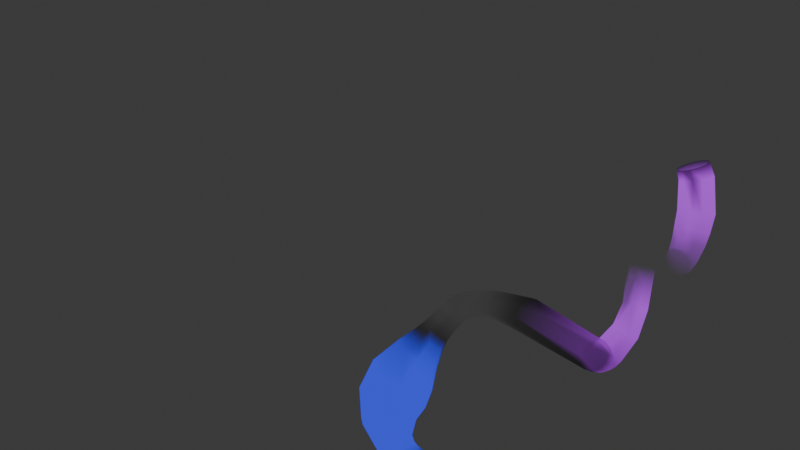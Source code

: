 # Source: VertexColorAlpha.blend  (saved by Blender 4.3.34; exported with 4.5.12 LTS)
import bpy
from mathutils import Matrix  # noqa: F401  (used for matrix-valued properties, if any)

bpy.ops.wm.read_factory_settings(use_empty=True)
scene = bpy.context.scene
scene.name = 'Scene'

# ---- collections
col_collection = bpy.data.collections.new('Collection'); scene.collection.children.link(col_collection)

# ---- materials (node trees are filled in below, after node groups)
mat_black = bpy.data.materials.new('Black')
mat_mt_vertexcoloralpha = bpy.data.materials.new('MT_VertexColorAlpha')
mat_mt_vertexcoloralpha.surface_render_method = 'BLENDED'
mat_mt_vertexcoloralpha.blend_method = 'BLEND'

# ---- node groups
ng_vertexcoloralpha_bsdf = bpy.data.node_groups.new('VertexColorAlpha BSDF', 'ShaderNodeTree')
_s = ng_vertexcoloralpha_bsdf.interface.new_socket(name='Shader', in_out='OUTPUT', socket_type='NodeSocketShader')
_N = ng_vertexcoloralpha_bsdf.nodes; _L = ng_vertexcoloralpha_bsdf.links
n0 = _N.new('NodeGroupOutput'); n0.name = 'Group Output'; n0.location = (424, 0)
n1 = _N.new('NodeGroupInput'); n1.name = 'Group Input'; n1.location = (-434, 0)
n2 = _N.new('ShaderNodeBsdfPrincipled'); n2.name = 'Principled BSDF.001'; n2.location = (-26, -72)
n2.inputs[4].default_value = 0.0
n2.inputs[28].default_value = 1.0
n3 = _N.new('ShaderNodeVertexColor'); n3.name = 'Color Attribute.001'; n3.location = (-234, 27)
n4 = _N.new('ShaderNodeMixShader'); n4.name = 'Mix Shader.001'; n4.location = (234, 72)
_L.new(n3.outputs[0], n2.inputs[27])
_L.new(n3.outputs[0], n2.inputs[0])
_L.new(n3.outputs[0], n4.inputs[2])
_L.new(n3.outputs[1], n4.inputs[0])
_L.new(n2.outputs[0], n4.inputs[1])
_L.new(n4.outputs[0], n0.inputs[0])
n0.is_active_output = True

# ---- material node trees
mat_mt_vertexcoloralpha.use_nodes = True; mat_mt_vertexcoloralpha.node_tree.nodes.clear()
_N = mat_mt_vertexcoloralpha.node_tree.nodes; _L = mat_mt_vertexcoloralpha.node_tree.links
n0 = _N.new('ShaderNodeBsdfPrincipled'); n0.name = 'Principled BSDF'; n0.location = (10, 300)
n0.inputs[4].default_value = 0.0
n0.inputs[28].default_value = 1.0
n1 = _N.new('ShaderNodeOutputMaterial'); n1.name = 'Material Output'; n1.location = (487, 338)
n2 = _N.new('ShaderNodeVertexColor'); n2.name = 'Color Attribute'; n2.location = (-199, 399)
n3 = _N.new('ShaderNodeMixShader'); n3.name = 'Mix Shader'; n3.location = (270, 444)
n4 = _N.new('ShaderNodeGroup'); n4.name = 'Group'; n4.location = (585, 128)
n4.node_tree = ng_vertexcoloralpha_bsdf
_L.new(n2.outputs[0], n0.inputs[0])
_L.new(n2.outputs[0], n0.inputs[27])
_L.new(n0.outputs[0], n3.inputs[1])
_L.new(n3.outputs[0], n1.inputs[0])
_L.new(n2.outputs[1], n3.inputs[0])
_L.new(n2.outputs[0], n3.inputs[2])
n1.is_active_output = True

# ---- world
world_world = bpy.data.worlds.new('World'); scene.world = world_world
world_world.use_nodes = True; world_world.node_tree.nodes.clear()
_N = world_world.node_tree.nodes; _L = world_world.node_tree.links
n0 = _N.new('ShaderNodeOutputWorld'); n0.name = 'World Output'; n0.location = (300, 300)
n1 = _N.new('ShaderNodeBackground'); n1.name = 'Background'; n1.location = (10, 300)
n1.inputs[0].default_value = (0.05088, 0.05088, 0.05088, 1.0)
_L.new(n1.outputs[0], n0.inputs[0])
n0.is_active_output = True
world_world.color = (0.05088, 0.05088, 0.05088)
world_world.sun_shadow_jitter_overblur = 0.0

# ---- cameras
cam_camera = bpy.data.cameras.new('Camera')
cam_camera.clip_end = 100.0
cam_camera.ortho_scale = 7.314

# ---- lights
light_light = bpy.data.lights.new('Light', 'POINT')
light_light.energy = 1000.0
light_light.shadow_soft_size = 0.1

# ---- meshes
me_gpencil_mesh_data = bpy.data.meshes.new('GPencil_mesh_data')
me_gpencil_mesh_data.from_pydata([(0.08211, 0.2514, -0.2853), (0.1146, 0.293, -0.2568), (0.1275, 0.3506, -0.2464), (0.1175, 0.4088, -0.2568), (0.08712, 0.452, -0.2853), (0.04459, 0.4686, -0.3242), (0.001289, 0.4541, -0.363), (-0.03118, 0.4125, -0.3915), (-0.04413, 0.3549, -0.4019), (-0.03408, 0.2968, -0.3915), (-0.003719, 0.2536, -0.363), (0.03881, 0.237, -0.3242), (0.05072, 0.2507, -0.2491), (0.08595, 0.2928, -0.2227), (0.1016, 0.3512, -0.2149), (0.09345, 0.4103, -0.2278), (0.06371, 0.4541, -0.258), (0.02034, 0.4709, -0.2974), (-0.02504, 0.4563, -0.3354), (-0.06027, 0.4142, -0.3619), (-0.07591, 0.3558, -0.3697), (-0.06777, 0.2968, -0.3567), (-0.03803, 0.253, -0.3265), (0.005337, 0.2361, -0.2872), (0.000453, 0.2568, -0.1847), (0.04231, 0.2998, -0.163), (0.06419, 0.3598, -0.1614), (0.06023, 0.4206, -0.1805), (0.03149, 0.4659, -0.215), (-0.01434, 0.4837, -0.2558), (-0.06496, 0.4691, -0.2918), (-0.1068, 0.426, -0.3135), (-0.1287, 0.3661, -0.3151), (-0.1247, 0.3053, -0.296), (-0.09599, 0.2599, -0.2615), (-0.05017, 0.2422, -0.2207), (-0.04944, 0.2735, -0.1098), (0.002008, 0.3166, -0.09523), (0.03234, 0.3778, -0.1029), (0.03343, 0.4406, -0.1308), (0.004986, 0.4882, -0.1714), (-0.04537, 0.5078, -0.2138), (-0.1042, 0.4942, -0.2467), (-0.1556, 0.4511, -0.2612), (-0.1859, 0.3899, -0.2535), (-0.187, 0.3271, -0.2256), (-0.1586, 0.2795, -0.185), (-0.1082, 0.2599, -0.1426), (-0.118, 0.321, 0.03385), (-0.04595, 0.3643, 0.03501), (2.055e-05, 0.43, 0.009453), (0.007542, 0.5003, -0.03597), (-0.0254, 0.5566, -0.08909), (-0.08998, 0.5837, -0.1357), (-0.1689, 0.5744, -0.1632), (-0.241, 0.5311, -0.1644), (-0.287, 0.4654, -0.1388), (-0.2945, 0.395, -0.09341), (-0.2615, 0.3388, -0.04029), (-0.197, 0.3117, 0.006292), (-0.1533, 0.4096, 0.2419), (-0.04515, 0.4458, 0.2135), (0.02562, 0.516, 0.1513), (0.04005, 0.6015, 0.07192), (-0.005745, 0.6794, -0.003286), (-0.09948, 0.7287, -0.05421), (-0.216, 0.7363, -0.0672), (-0.3242, 0.7002, -0.03878), (-0.395, 0.6299, 0.02345), (-0.4094, 0.5444, 0.1028), (-0.3636, 0.4666, 0.178), (-0.2699, 0.4173, 0.2289), (-0.1185, 0.5233, 0.4213), (0.01026, 0.5368, 0.3561), (0.0937, 0.5974, 0.2543), (0.1094, 0.6889, 0.143), (0.05325, 0.7869, 0.05209), (-0.05981, 0.865, 0.005946), (-0.1994, 0.9023, 0.01691), (-0.3282, 0.8889, 0.08205), (-0.4117, 0.8282, 0.1839), (-0.4274, 0.7367, 0.2952), (-0.3712, 0.6388, 0.3861), (-0.2582, 0.5607, 0.4322), (-0.03801, 0.7006, 0.5488), (0.07582, 0.6918, 0.4691), (0.1473, 0.731, 0.3562), (0.1572, 0.8076, 0.2404), (0.103, 0.9011, 0.1526), (-0.0008648, 0.9865, 0.1165), (-0.1266, 1.041, 0.1417), (-0.2404, 1.05, 0.2214), (-0.3118, 1.011, 0.3343), (-0.3218, 0.9339, 0.4501), (-0.2676, 0.8404, 0.5379), (-0.1637, 0.755, 0.574), (0.06587, 0.927, 0.5995), (0.1399, 0.9106, 0.5367), (0.184, 0.9281, 0.4503), (0.1863, 0.9748, 0.3637), (0.1462, 1.038, 0.2998), (0.07443, 1.101, 0.276), (-0.009746, 1.147, 0.2985), (-0.08379, 1.164, 0.3614), (-0.1279, 1.146, 0.4477), (-0.1302, 1.1, 0.5344), (-0.09005, 1.036, 0.5982), (-0.0183, 0.973, 0.622), (0.1426, 1.076, 0.6182), (0.194, 1.06, 0.5702), (0.2231, 1.069, 0.5048), (0.222, 1.099, 0.4394), (0.1911, 1.143, 0.3917), (0.1387, 1.19, 0.3743), (0.07875, 1.226, 0.3919), (0.02737, 1.242, 0.4399), (-0.001694, 1.233, 0.5053), (-0.0006406, 1.203, 0.5707), (0.03024, 1.159, 0.6184), (0.08268, 1.112, 0.6358), (0.1868, 1.15, 0.6316), (0.2301, 1.134, 0.5882), (0.2534, 1.138, 0.5293), (0.2503, 1.162, 0.4705), (0.2217, 1.199, 0.4276), (0.1752, 1.239, 0.4122), (0.1234, 1.272, 0.4283), (0.08001, 1.289, 0.4716), (0.05678, 1.284, 0.5305), (0.05989, 1.261, 0.5893), (0.0885, 1.224, 0.6322), (0.135, 1.183, 0.6476), (0.2397, 1.228, 0.6468), (0.2778, 1.21, 0.6061), (0.2969, 1.211, 0.5508), (0.2918, 1.23, 0.4956), (0.2639, 1.262, 0.4555), (0.2208, 1.299, 0.4411), (0.1739, 1.331, 0.4563), (0.1358, 1.348, 0.497), (0.1167, 1.348, 0.5523), (0.1218, 1.329, 0.6075), (0.1497, 1.296, 0.6476), (0.1928, 1.26, 0.662), (0.3059, 1.317, 0.664), (0.3396, 1.296, 0.6237), (0.3544, 1.292, 0.5692), (0.3462, 1.306, 0.5149), (0.3172, 1.335, 0.4755), (0.2753, 1.37, 0.4615), (0.2316, 1.403, 0.4767), (0.1978, 1.424, 0.517), (0.1831, 1.429, 0.5716), (0.1913, 1.414, 0.6258), (0.2203, 1.386, 0.6652), (0.2622, 1.35, 0.6792), (0.3531, 1.374, 0.6663), (0.3819, 1.348, 0.6259), (0.3912, 1.337, 0.5713), (0.3786, 1.346, 0.517), (0.3475, 1.372, 0.4777), (0.3061, 1.407, 0.4638), (0.2656, 1.444, 0.479), (0.2368, 1.47, 0.5194), (0.2274, 1.481, 0.5741), (0.24, 1.472, 0.6283), (0.2712, 1.446, 0.6677), (0.3126, 1.411, 0.6816), (0.3828, 1.406, 0.6611), (0.402, 1.369, 0.6228), (0.4014, 1.349, 0.5704), (0.381, 1.35, 0.5178), (0.3464, 1.372, 0.4793), (0.3068, 1.409, 0.465), (0.2728, 1.452, 0.4789), (0.2535, 1.489, 0.5172), (0.2542, 1.509, 0.5696), (0.2745, 1.508, 0.6222), (0.3092, 1.486, 0.6607), (0.3488, 1.449, 0.675), (0.442, 1.451, 0.6271), (0.4501, 1.406, 0.5947), (0.4381, 1.376, 0.5482), (0.4093, 1.371, 0.5001), (0.3714, 1.39, 0.4632), (0.3345, 1.43, 0.4475), (0.3086, 1.479, 0.4571), (0.3005, 1.524, 0.4896), (0.3124, 1.554, 0.5361), (0.3413, 1.56, 0.5842), (0.3792, 1.54, 0.6211), (0.4161, 1.5, 0.6368), (0.5392, 1.505, 0.5545), (0.5401, 1.455, 0.5268), (0.5219, 1.422, 0.4841), (0.4894, 1.414, 0.4378), (0.4512, 1.434, 0.4002), (0.4177, 1.477, 0.3815), (0.3977, 1.53, 0.3866), (0.3968, 1.58, 0.4142), (0.415, 1.613, 0.4569), (0.4475, 1.621, 0.5033), (0.4857, 1.601, 0.5409), (0.5192, 1.559, 0.5596), (0.6397, 1.538, 0.4828), (0.6349, 1.483, 0.4584), (0.6115, 1.446, 0.4168), (0.5756, 1.437, 0.3693), (0.537, 1.459, 0.3286), (0.5059, 1.505, 0.3056), (0.4907, 1.563, 0.3064), (0.4955, 1.618, 0.3308), (0.519, 1.655, 0.3723), (0.5549, 1.663, 0.4198), (0.5935, 1.642, 0.4605), (0.6246, 1.596, 0.4836), (0.7046, 1.549, 0.4378), (0.6947, 1.49, 0.4159), (0.6657, 1.451, 0.3755), (0.6254, 1.441, 0.3274), (0.5846, 1.464, 0.2844), (0.5541, 1.513, 0.258), (0.5422, 1.575, 0.2554), (0.5521, 1.634, 0.2772), (0.581, 1.674, 0.3176), (0.6213, 1.684, 0.3658), (0.6622, 1.661, 0.4088), (0.6927, 1.612, 0.4352), (0.9307, 1.567, 0.2721), (0.912, 1.493, 0.2511), (0.867, 1.442, 0.2091), (0.8077, 1.429, 0.1574), (0.7501, 1.456, 0.1099), (0.7095, 1.518, 0.07924), (0.6969, 1.596, 0.07369), (0.7155, 1.671, 0.09471), (0.7605, 1.722, 0.1367), (0.8198, 1.735, 0.1884), (0.8774, 1.707, 0.2359), (0.918, 1.646, 0.2666), (1.476, 1.595, -0.5492), (1.458, 1.521, -0.5715), (1.411, 1.47, -0.6087), (1.345, 1.456, -0.6508), (1.28, 1.482, -0.6866), (1.232, 1.542, -0.7064), (1.215, 1.619, -0.705), (1.232, 1.693, -0.6827), (1.28, 1.743, -0.6456), (1.345, 1.757, -0.6034), (1.41, 1.731, -0.5677), (1.458, 1.672, -0.5478), (1.521, 1.621, -0.6444), (1.513, 1.554, -0.6793), (1.475, 1.509, -0.726), (1.416, 1.498, -0.7719), (1.353, 1.522, -0.8049), (1.302, 1.577, -0.8159), (1.277, 1.647, -0.8021), (1.285, 1.713, -0.7672), (1.323, 1.758, -0.7205), (1.382, 1.77, -0.6745), (1.445, 1.745, -0.6416), (1.496, 1.691, -0.6306), (1.514, 1.617, -0.643), (1.523, 1.564, -0.6941), (1.503, 1.533, -0.7586), (1.46, 1.533, -0.8193), (1.406, 1.563, -0.8597), (1.354, 1.616, -0.8692), (1.32, 1.677, -0.8451), (1.311, 1.73, -0.794), (1.331, 1.761, -0.7294), (1.374, 1.761, -0.6688), (1.428, 1.731, -0.6284), (1.48, 1.679, -0.6189), (1.504, 1.608, -0.6399), (1.535, 1.577, -0.6988), (1.541, 1.57, -0.772), (1.52, 1.59, -0.8401), (1.479, 1.631, -0.8846), (1.427, 1.683, -0.8938), (1.379, 1.731, -0.8651), (1.347, 1.763, -0.8062), (1.341, 1.77, -0.7329), (1.362, 1.75, -0.6649), (1.404, 1.708, -0.6203), (1.456, 1.657, -0.6112), (1.52, 1.627, -0.6332), (1.566, 1.613, -0.6877), (1.588, 1.624, -0.7561), (1.58, 1.657, -0.8201), (1.545, 1.705, -0.8626), (1.491, 1.753, -0.8722), (1.434, 1.789, -0.8463), (1.388, 1.804, -0.7918), (1.366, 1.793, -0.7234), (1.373, 1.759, -0.6594), (1.409, 1.712, -0.6169), (1.462, 1.664, -0.6073), (1.636, 1.799, -0.5569), (1.686, 1.798, -0.6001), (1.712, 1.817, -0.6575), (1.708, 1.852, -0.7137), (1.674, 1.892, -0.7537), (1.619, 1.927, -0.7667), (1.559, 1.948, -0.7493), (1.509, 1.949, -0.7061), (1.483, 1.929, -0.6487), (1.488, 1.895, -0.5925), (1.521, 1.855, -0.5525), (1.576, 1.82, -0.5394), (1.696, 2.007, -0.4428), (1.745, 2.018, -0.4748), (1.772, 2.044, -0.5224), (1.768, 2.077, -0.5727), (1.736, 2.108, -0.6123), (1.683, 2.13, -0.6305), (1.623, 2.135, -0.6226), (1.574, 2.124, -0.5906), (1.547, 2.098, -0.5431), (1.55, 2.066, -0.4928), (1.583, 2.034, -0.4532), (1.636, 2.013, -0.4349), (1.708, 2.203, -0.3052), (1.761, 2.222, -0.3338), (1.789, 2.254, -0.3796), (1.786, 2.29, -0.4304), (1.751, 2.322, -0.4725), (1.696, 2.339, -0.4947), (1.633, 2.339, -0.4911), (1.58, 2.32, -0.4625), (1.552, 2.288, -0.4167), (1.555, 2.251, -0.3659), (1.59, 2.22, -0.3238), (1.645, 2.202, -0.3016), (1.712, 2.297, -0.2239), (1.768, 2.312, -0.2577), (1.798, 2.341, -0.3101), (1.794, 2.376, -0.3672), (1.757, 2.408, -0.4136), (1.697, 2.427, -0.437), (1.631, 2.43, -0.431), (1.575, 2.414, -0.3972), (1.545, 2.385, -0.3448), (1.549, 2.35, -0.2877), (1.585, 2.319, -0.2413), (1.645, 2.299, -0.2179), (1.728, 2.365, -0.1974), (1.776, 2.345, -0.2422), (1.797, 2.337, -0.3068), (1.785, 2.341, -0.3739), (1.744, 2.359, -0.4256), (1.684, 2.383, -0.448), (1.622, 2.409, -0.4351), (1.574, 2.429, -0.3904), (1.554, 2.438, -0.3257), (1.565, 2.433, -0.2586), (1.607, 2.416, -0.2069), (1.666, 2.391, -0.1845), (1.775, 2.434, -0.226), (1.801, 2.378, -0.2583), (1.799, 2.332, -0.3098), (1.768, 2.306, -0.3667), (1.717, 2.309, -0.4138), (1.659, 2.34, -0.4385), (1.611, 2.389, -0.4341), (1.584, 2.445, -0.4018), (1.587, 2.491, -0.3503), (1.618, 2.517, -0.2934), (1.669, 2.514, -0.2463), (1.726, 2.483, -0.2216), (1.82, 2.47, -0.2807), (1.837, 2.405, -0.3012), (1.823, 2.349, -0.3402), (1.784, 2.317, -0.3874), (1.729, 2.316, -0.43), (1.673, 2.348, -0.4567), (1.631, 2.404, -0.4602), (1.614, 2.468, -0.4397), (1.628, 2.524, -0.4007), (1.667, 2.557, -0.3535), (1.723, 2.558, -0.3109), (1.779, 2.526, -0.2843), (1.95, 2.543, -0.4611), (1.966, 2.479, -0.4802), (1.951, 2.422, -0.5178), (1.911, 2.389, -0.5637), (1.856, 2.388, -0.6056), (1.801, 2.42, -0.6324), (1.76, 2.476, -0.6367), (1.744, 2.541, -0.6176), (1.759, 2.597, -0.58), (1.799, 2.63, -0.5341), (1.854, 2.631, -0.4922), (1.909, 2.599, -0.4654), (2.003, 2.58, -0.5294), (2.022, 2.518, -0.5527), (2.011, 2.464, -0.5946), (1.974, 2.433, -0.644), (1.921, 2.434, -0.6876), (1.865, 2.465, -0.7137), (1.822, 2.519, -0.7154), (1.803, 2.581, -0.6921), (1.814, 2.635, -0.6501), (1.851, 2.666, -0.6007), (1.905, 2.666, -0.5571), (1.96, 2.634, -0.531), (2.032, 2.603, -0.5624), (2.055, 2.545, -0.5911), (2.049, 2.495, -0.639), (2.016, 2.468, -0.6932), (1.965, 2.47, -0.7392), (1.908, 2.501, -0.7647), (1.862, 2.552, -0.7628), (1.839, 2.611, -0.7341), (1.845, 2.66, -0.6862), (1.878, 2.688, -0.632), (1.929, 2.686, -0.586), (1.986, 2.655, -0.5605), (2.057, 2.628, -0.5853), (2.088, 2.578, -0.622), (2.091, 2.537, -0.6786), (2.065, 2.516, -0.7402), (2.016, 2.522, -0.79), (1.958, 2.552, -0.8149), (1.906, 2.599, -0.808), (1.874, 2.65, -0.7714), (1.872, 2.691, -0.7147), (1.898, 2.711, -0.6532), (1.947, 2.705, -0.6033), (2.005, 2.675, -0.5785), (2.068, 2.643, -0.5908), (2.111, 2.607, -0.6351), (2.125, 2.582, -0.7002), (2.108, 2.575, -0.7688), (2.063, 2.588, -0.8225), (2.003, 2.617, -0.8469), (1.943, 2.654, -0.8354), (1.9, 2.69, -0.7912), (1.886, 2.714, -0.726), (1.903, 2.721, -0.6574), (1.948, 2.709, -0.6037), (2.009, 2.68, -0.5793), (2.082, 2.668, -0.5884), (2.137, 2.653, -0.6353), (2.163, 2.651, -0.7039), (2.154, 2.663, -0.7758), (2.112, 2.685, -0.8317), (2.048, 2.712, -0.8567), (1.98, 2.737, -0.8441), (1.926, 2.752, -0.7972), (1.899, 2.753, -0.7286), (1.908, 2.741, -0.6567), (1.95, 2.719, -0.6008), (2.014, 2.692, -0.5758), (2.115, 2.764, -0.5458), (2.18, 2.766, -0.5926), (2.215, 2.784, -0.6629), (2.21, 2.814, -0.7378), (2.167, 2.847, -0.7972), (2.096, 2.874, -0.8252), (2.018, 2.888, -0.8143), (1.952, 2.886, -0.7675), (1.917, 2.868, -0.6972), (1.922, 2.838, -0.6223), (1.966, 2.805, -0.5629), (2.036, 2.778, -0.5349), (2.136, 2.854, -0.4917), (2.208, 2.865, -0.538), (2.247, 2.894, -0.609), (2.243, 2.934, -0.6858), (2.197, 2.972, -0.7477), (2.122, 3.001, -0.7782), (2.036, 3.01, -0.7691), (1.964, 2.999, -0.7228), (1.925, 2.97, -0.6517), (1.929, 2.931, -0.5749), (1.975, 2.892, -0.513), (2.05, 2.864, -0.4825), (2.159, 2.988, -0.4098), (2.236, 3.012, -0.4522), (2.278, 3.052, -0.5217), (2.275, 3.099, -0.5998), (2.226, 3.139, -0.6655), (2.146, 3.162, -0.7012), (2.055, 3.161, -0.6974), (1.978, 3.138, -0.655), (1.936, 3.097, -0.5855), (1.939, 3.051, -0.5074), (1.988, 3.011, -0.4417), (2.068, 2.988, -0.406), (2.127, 3.248, -0.2539), (2.197, 3.288, -0.2812), (2.235, 3.341, -0.3361), (2.231, 3.392, -0.4039), (2.186, 3.428, -0.4666), (2.112, 3.439, -0.5073), (2.029, 3.422, -0.515), (1.959, 3.382, -0.4878), (1.921, 3.329, -0.4329), (1.925, 3.277, -0.365), (1.97, 3.242, -0.3023), (2.044, 3.231, -0.2617), (2.085, 3.335, -0.1882), (2.147, 3.381, -0.2063), (2.179, 3.438, -0.251), (2.174, 3.49, -0.3104), (2.132, 3.523, -0.3686), (2.064, 3.529, -0.4098), (1.99, 3.506, -0.4232), (1.928, 3.46, -0.4051), (1.895, 3.403, -0.3603), (1.901, 3.351, -0.301), (1.943, 3.318, -0.2428), (2.01, 3.312, -0.2016)], [], [(0, 12, 23, 11), (1, 13, 12, 0), (2, 14, 13, 1), (3, 15, 14, 2), (4, 16, 15, 3), (5, 17, 16, 4), (6, 18, 17, 5), (7, 19, 18, 6), (8, 20, 19, 7), (9, 21, 20, 8), (10, 22, 21, 9), (11, 23, 22, 10), (12, 24, 35, 23), (13, 25, 24, 12), (14, 26, 25, 13), (15, 27, 26, 14), (16, 28, 27, 15), (17, 29, 28, 16), (18, 30, 29, 17), (19, 31, 30, 18), (20, 32, 31, 19), (21, 33, 32, 20), (22, 34, 33, 21), (23, 35, 34, 22), (24, 36, 47, 35), (25, 37, 36, 24), (26, 38, 37, 25), (27, 39, 38, 26), (28, 40, 39, 27), (29, 41, 40, 28), (30, 42, 41, 29), (31, 43, 42, 30), (32, 44, 43, 31), (33, 45, 44, 32), (34, 46, 45, 33), (35, 47, 46, 34), (36, 48, 59, 47), (37, 49, 48, 36), (38, 50, 49, 37), (39, 51, 50, 38), (40, 52, 51, 39), (41, 53, 52, 40), (42, 54, 53, 41), (43, 55, 54, 42), (44, 56, 55, 43), (45, 57, 56, 44), (46, 58, 57, 45), (47, 59, 58, 46), (48, 60, 71, 59), (49, 61, 60, 48), (50, 62, 61, 49), (51, 63, 62, 50), (52, 64, 63, 51), (53, 65, 64, 52), (54, 66, 65, 53), (55, 67, 66, 54), (56, 68, 67, 55), (57, 69, 68, 56), (58, 70, 69, 57), (59, 71, 70, 58), (60, 72, 83, 71), (61, 73, 72, 60), (62, 74, 73, 61), (63, 75, 74, 62), (64, 76, 75, 63), (65, 77, 76, 64), (66, 78, 77, 65), (67, 79, 78, 66), (68, 80, 79, 67), (69, 81, 80, 68), (70, 82, 81, 69), (71, 83, 82, 70), (72, 84, 95, 83), (73, 85, 84, 72), (74, 86, 85, 73), (75, 87, 86, 74), (76, 88, 87, 75), (77, 89, 88, 76), (78, 90, 89, 77), (79, 91, 90, 78), (80, 92, 91, 79), (81, 93, 92, 80), (82, 94, 93, 81), (83, 95, 94, 82), (84, 96, 107, 95), (85, 97, 96, 84), (86, 98, 97, 85), (87, 99, 98, 86), (88, 100, 99, 87), (89, 101, 100, 88), (90, 102, 101, 89), (91, 103, 102, 90), (92, 104, 103, 91), (93, 105, 104, 92), (94, 106, 105, 93), (95, 107, 106, 94), (96, 108, 119, 107), (97, 109, 108, 96), (98, 110, 109, 97), (99, 111, 110, 98), (100, 112, 111, 99), (101, 113, 112, 100), (102, 114, 113, 101), (103, 115, 114, 102), (104, 116, 115, 103), (105, 117, 116, 104), (106, 118, 117, 105), (107, 119, 118, 106), (108, 120, 131, 119), (109, 121, 120, 108), (110, 122, 121, 109), (111, 123, 122, 110), (112, 124, 123, 111), (113, 125, 124, 112), (114, 126, 125, 113), (115, 127, 126, 114), (116, 128, 127, 115), (117, 129, 128, 116), (118, 130, 129, 117), (119, 131, 130, 118), (120, 132, 143, 131), (121, 133, 132, 120), (122, 134, 133, 121), (123, 135, 134, 122), (124, 136, 135, 123), (125, 137, 136, 124), (126, 138, 137, 125), (127, 139, 138, 126), (128, 140, 139, 127), (129, 141, 140, 128), (130, 142, 141, 129), (131, 143, 142, 130), (132, 144, 155, 143), (133, 145, 144, 132), (134, 146, 145, 133), (135, 147, 146, 134), (136, 148, 147, 135), (137, 149, 148, 136), (138, 150, 149, 137), (139, 151, 150, 138), (140, 152, 151, 139), (141, 153, 152, 140), (142, 154, 153, 141), (143, 155, 154, 142), (144, 156, 167, 155), (145, 157, 156, 144), (146, 158, 157, 145), (147, 159, 158, 146), (148, 160, 159, 147), (149, 161, 160, 148), (150, 162, 161, 149), (151, 163, 162, 150), (152, 164, 163, 151), (153, 165, 164, 152), (154, 166, 165, 153), (155, 167, 166, 154), (156, 168, 179, 167), (157, 169, 168, 156), (158, 170, 169, 157), (159, 171, 170, 158), (160, 172, 171, 159), (161, 173, 172, 160), (162, 174, 173, 161), (163, 175, 174, 162), (164, 176, 175, 163), (165, 177, 176, 164), (166, 178, 177, 165), (167, 179, 178, 166), (168, 180, 191, 179), (169, 181, 180, 168), (170, 182, 181, 169), (171, 183, 182, 170), (172, 184, 183, 171), (173, 185, 184, 172), (174, 186, 185, 173), (175, 187, 186, 174), (176, 188, 187, 175), (177, 189, 188, 176), (178, 190, 189, 177), (179, 191, 190, 178), (180, 192, 203, 191), (181, 193, 192, 180), (182, 194, 193, 181), (183, 195, 194, 182), (184, 196, 195, 183), (185, 197, 196, 184), (186, 198, 197, 185), (187, 199, 198, 186), (188, 200, 199, 187), (189, 201, 200, 188), (190, 202, 201, 189), (191, 203, 202, 190), (192, 204, 215, 203), (193, 205, 204, 192), (194, 206, 205, 193), (195, 207, 206, 194), (196, 208, 207, 195), (197, 209, 208, 196), (198, 210, 209, 197), (199, 211, 210, 198), (200, 212, 211, 199), (201, 213, 212, 200), (202, 214, 213, 201), (203, 215, 214, 202), (204, 216, 227, 215), (205, 217, 216, 204), (206, 218, 217, 205), (207, 219, 218, 206), (208, 220, 219, 207), (209, 221, 220, 208), (210, 222, 221, 209), (211, 223, 222, 210), (212, 224, 223, 211), (213, 225, 224, 212), (214, 226, 225, 213), (215, 227, 226, 214), (216, 228, 239, 227), (217, 229, 228, 216), (218, 230, 229, 217), (219, 231, 230, 218), (220, 232, 231, 219), (221, 233, 232, 220), (222, 234, 233, 221), (223, 235, 234, 222), (224, 236, 235, 223), (225, 237, 236, 224), (226, 238, 237, 225), (227, 239, 238, 226), (228, 240, 251, 239), (229, 241, 240, 228), (230, 242, 241, 229), (231, 243, 242, 230), (232, 244, 243, 231), (233, 245, 244, 232), (234, 246, 245, 233), (235, 247, 246, 234), (236, 248, 247, 235), (237, 249, 248, 236), (238, 250, 249, 237), (239, 251, 250, 238), (240, 252, 263, 251), (241, 253, 252, 240), (242, 254, 253, 241), (243, 255, 254, 242), (244, 256, 255, 243), (245, 257, 256, 244), (246, 258, 257, 245), (247, 259, 258, 246), (248, 260, 259, 247), (249, 261, 260, 248), (250, 262, 261, 249), (251, 263, 262, 250), (252, 264, 275, 263), (253, 265, 264, 252), (254, 266, 265, 253), (255, 267, 266, 254), (256, 268, 267, 255), (257, 269, 268, 256), (258, 270, 269, 257), (259, 271, 270, 258), (260, 272, 271, 259), (261, 273, 272, 260), (262, 274, 273, 261), (263, 275, 274, 262), (264, 276, 287, 275), (265, 277, 276, 264), (266, 278, 277, 265), (267, 279, 278, 266), (268, 280, 279, 267), (269, 281, 280, 268), (270, 282, 281, 269), (271, 283, 282, 270), (272, 284, 283, 271), (273, 285, 284, 272), (274, 286, 285, 273), (275, 287, 286, 274), (276, 288, 299, 287), (277, 289, 288, 276), (278, 290, 289, 277), (279, 291, 290, 278), (280, 292, 291, 279), (281, 293, 292, 280), (282, 294, 293, 281), (283, 295, 294, 282), (284, 296, 295, 283), (285, 297, 296, 284), (286, 298, 297, 285), (287, 299, 298, 286), (288, 300, 311, 299), (289, 301, 300, 288), (290, 302, 301, 289), (291, 303, 302, 290), (292, 304, 303, 291), (293, 305, 304, 292), (294, 306, 305, 293), (295, 307, 306, 294), (296, 308, 307, 295), (297, 309, 308, 296), (298, 310, 309, 297), (299, 311, 310, 298), (300, 312, 323, 311), (301, 313, 312, 300), (302, 314, 313, 301), (303, 315, 314, 302), (304, 316, 315, 303), (305, 317, 316, 304), (306, 318, 317, 305), (307, 319, 318, 306), (308, 320, 319, 307), (309, 321, 320, 308), (310, 322, 321, 309), (311, 323, 322, 310), (312, 324, 335, 323), (313, 325, 324, 312), (314, 326, 325, 313), (315, 327, 326, 314), (316, 328, 327, 315), (317, 329, 328, 316), (318, 330, 329, 317), (319, 331, 330, 318), (320, 332, 331, 319), (321, 333, 332, 320), (322, 334, 333, 321), (323, 335, 334, 322), (324, 336, 347, 335), (325, 337, 336, 324), (326, 338, 337, 325), (327, 339, 338, 326), (328, 340, 339, 327), (329, 341, 340, 328), (330, 342, 341, 329), (331, 343, 342, 330), (332, 344, 343, 331), (333, 345, 344, 332), (334, 346, 345, 333), (335, 347, 346, 334), (336, 348, 359, 347), (337, 349, 348, 336), (338, 350, 349, 337), (339, 351, 350, 338), (340, 352, 351, 339), (341, 353, 352, 340), (342, 354, 353, 341), (343, 355, 354, 342), (344, 356, 355, 343), (345, 357, 356, 344), (346, 358, 357, 345), (347, 359, 358, 346), (348, 360, 371, 359), (349, 361, 360, 348), (350, 362, 361, 349), (351, 363, 362, 350), (352, 364, 363, 351), (353, 365, 364, 352), (354, 366, 365, 353), (355, 367, 366, 354), (356, 368, 367, 355), (357, 369, 368, 356), (358, 370, 369, 357), (359, 371, 370, 358), (360, 372, 383, 371), (361, 373, 372, 360), (362, 374, 373, 361), (363, 375, 374, 362), (364, 376, 375, 363), (365, 377, 376, 364), (366, 378, 377, 365), (367, 379, 378, 366), (368, 380, 379, 367), (369, 381, 380, 368), (370, 382, 381, 369), (371, 383, 382, 370), (372, 384, 395, 383), (373, 385, 384, 372), (374, 386, 385, 373), (375, 387, 386, 374), (376, 388, 387, 375), (377, 389, 388, 376), (378, 390, 389, 377), (379, 391, 390, 378), (380, 392, 391, 379), (381, 393, 392, 380), (382, 394, 393, 381), (383, 395, 394, 382), (384, 396, 407, 395), (385, 397, 396, 384), (386, 398, 397, 385), (387, 399, 398, 386), (388, 400, 399, 387), (389, 401, 400, 388), (390, 402, 401, 389), (391, 403, 402, 390), (392, 404, 403, 391), (393, 405, 404, 392), (394, 406, 405, 393), (395, 407, 406, 394), (396, 408, 419, 407), (397, 409, 408, 396), (398, 410, 409, 397), (399, 411, 410, 398), (400, 412, 411, 399), (401, 413, 412, 400), (402, 414, 413, 401), (403, 415, 414, 402), (404, 416, 415, 403), (405, 417, 416, 404), (406, 418, 417, 405), (407, 419, 418, 406), (408, 420, 431, 419), (409, 421, 420, 408), (410, 422, 421, 409), (411, 423, 422, 410), (412, 424, 423, 411), (413, 425, 424, 412), (414, 426, 425, 413), (415, 427, 426, 414), (416, 428, 427, 415), (417, 429, 428, 416), (418, 430, 429, 417), (419, 431, 430, 418), (420, 432, 443, 431), (421, 433, 432, 420), (422, 434, 433, 421), (423, 435, 434, 422), (424, 436, 435, 423), (425, 437, 436, 424), (426, 438, 437, 425), (427, 439, 438, 426), (428, 440, 439, 427), (429, 441, 440, 428), (430, 442, 441, 429), (431, 443, 442, 430), (432, 444, 455, 443), (433, 445, 444, 432), (434, 446, 445, 433), (435, 447, 446, 434), (436, 448, 447, 435), (437, 449, 448, 436), (438, 450, 449, 437), (439, 451, 450, 438), (440, 452, 451, 439), (441, 453, 452, 440), (442, 454, 453, 441), (443, 455, 454, 442), (444, 456, 467, 455), (445, 457, 456, 444), (446, 458, 457, 445), (447, 459, 458, 446), (448, 460, 459, 447), (449, 461, 460, 448), (450, 462, 461, 449), (451, 463, 462, 450), (452, 464, 463, 451), (453, 465, 464, 452), (454, 466, 465, 453), (455, 467, 466, 454), (456, 468, 479, 467), (457, 469, 468, 456), (458, 470, 469, 457), (459, 471, 470, 458), (460, 472, 471, 459), (461, 473, 472, 460), (462, 474, 473, 461), (463, 475, 474, 462), (464, 476, 475, 463), (465, 477, 476, 464), (466, 478, 477, 465), (467, 479, 478, 466), (468, 480, 491, 479), (469, 481, 480, 468), (470, 482, 481, 469), (471, 483, 482, 470), (472, 484, 483, 471), (473, 485, 484, 472), (474, 486, 485, 473), (475, 487, 486, 474), (476, 488, 487, 475), (477, 489, 488, 476), (478, 490, 489, 477), (479, 491, 490, 478), (480, 492, 503, 491), (481, 493, 492, 480), (482, 494, 493, 481), (483, 495, 494, 482), (484, 496, 495, 483), (485, 497, 496, 484), (486, 498, 497, 485), (487, 499, 498, 486), (488, 500, 499, 487), (489, 501, 500, 488), (490, 502, 501, 489), (491, 503, 502, 490), (492, 504, 515, 503), (493, 505, 504, 492), (494, 506, 505, 493), (495, 507, 506, 494), (496, 508, 507, 495), (497, 509, 508, 496), (498, 510, 509, 497), (499, 511, 510, 498), (500, 512, 511, 499), (501, 513, 512, 500), (502, 514, 513, 501), (503, 515, 514, 502)])
me_gpencil_mesh_data.polygons.foreach_set('use_smooth', [True] * 504)
_uv = me_gpencil_mesh_data.uv_layers.new(name='UVMap')
_uv.uv.foreach_set('vector', [0.0, 1.0, 0.02381, 1.0, 0.02381, 0.9167, 0.0, 0.9167, 0.0, 0.08333, 0.02381, 0.08333, 0.02381, 0.0, 0.0, 0.0, 0.0, 0.1667, 0.02381, 0.1667, 0.02381, 0.08333, 0.0, 0.08333, 0.0, 0.25, 0.02381, 0.25, 0.02381, 0.1667, 0.0, 0.1667, 0.0, 0.3333, 0.02381, 0.3333, 0.02381, 0.25, 0.0, 0.25, 0.0, 0.4167, 0.02381, 0.4167, 0.02381, 0.3333, 0.0, 0.3333, 0.0, 0.5, 0.02381, 0.5, 0.02381, 0.4167, 0.0, 0.4167, 0.0, 0.5833, 0.02381, 0.5833, 0.02381, 0.5, 0.0, 0.5, 0.0, 0.6667, 0.02381, 0.6667, 0.02381, 0.5833, 0.0, 0.5833, 0.0, 0.75, 0.02381, 0.75, 0.02381, 0.6667, 0.0, 0.6667, 0.0, 0.8333, 0.02381, 0.8333, 0.02381, 0.75, 0.0, 0.75, 0.0, 0.9167, 0.02381, 0.9167, 0.02381, 0.8333, 0.0, 0.8333, 0.02381, 1.0, 0.04762, 1.0, 0.04762, 0.9167, 0.02381, 0.9167, 0.02381, 0.08333, 0.04762, 0.08333, 0.04762, 0.0, 0.02381, 0.0, 0.02381, 0.1667, 0.04762, 0.1667, 0.04762, 0.08333, 0.02381, 0.08333, 0.02381, 0.25, 0.04762, 0.25, 0.04762, 0.1667, 0.02381, 0.1667, 0.02381, 0.3333, 0.04762, 0.3333, 0.04762, 0.25, 0.02381, 0.25, 0.02381, 0.4167, 0.04762, 0.4167, 0.04762, 0.3333, 0.02381, 0.3333, 0.02381, 0.5, 0.04762, 0.5, 0.04762, 0.4167, 0.02381, 0.4167, 0.02381, 0.5833, 0.04762, 0.5833, 0.04762, 0.5, 0.02381, 0.5, 0.02381, 0.6667, 0.04762, 0.6667, 0.04762, 0.5833, 0.02381, 0.5833, 0.02381, 0.75, 0.04762, 0.75, 0.04762, 0.6667, 0.02381, 0.6667, 0.02381, 0.8333, 0.04762, 0.8333, 0.04762, 0.75, 0.02381, 0.75, 0.02381, 0.9167, 0.04762, 0.9167, 0.04762, 0.8333, 0.02381, 0.8333, 0.04762, 1.0, 0.07143, 1.0, 0.07143, 0.9167, 0.04762, 0.9167, 0.04762, 0.08333, 0.07143, 0.08333, 0.07143, 0.0, 0.04762, 0.0, 0.04762, 0.1667, 0.07143, 0.1667, 0.07143, 0.08333, 0.04762, 0.08333, 0.04762, 0.25, 0.07143, 0.25, 0.07143, 0.1667, 0.04762, 0.1667, 0.04762, 0.3333, 0.07143, 0.3333, 0.07143, 0.25, 0.04762, 0.25, 0.04762, 0.4167, 0.07143, 0.4167, 0.07143, 0.3333, 0.04762, 0.3333, 0.04762, 0.5, 0.07143, 0.5, 0.07143, 0.4167, 0.04762, 0.4167, 0.04762, 0.5833, 0.07143, 0.5833, 0.07143, 0.5, 0.04762, 0.5, 0.04762, 0.6667, 0.07143, 0.6667, 0.07143, 0.5833, 0.04762, 0.5833, 0.04762, 0.75, 0.07143, 0.75, 0.07143, 0.6667, 0.04762, 0.6667, 0.04762, 0.8333, 0.07143, 0.8333, 0.07143, 0.75, 0.04762, 0.75, 0.04762, 0.9167, 0.07143, 0.9167, 0.07143, 0.8333, 0.04762, 0.8333, 0.07143, 1.0, 0.09524, 1.0, 0.09524, 0.9167, 0.07143, 0.9167, 0.07143, 0.08333, 0.09524, 0.08333, 0.09524, 0.0, 0.07143, 0.0, 0.07143, 0.1667, 0.09524, 0.1667, 0.09524, 0.08333, 0.07143, 0.08333, 0.07143, 0.25, 0.09524, 0.25, 0.09524, 0.1667, 0.07143, 0.1667, 0.07143, 0.3333, 0.09524, 0.3333, 0.09524, 0.25, 0.07143, 0.25, 0.07143, 0.4167, 0.09524, 0.4167, 0.09524, 0.3333, 0.07143, 0.3333, 0.07143, 0.5, 0.09524, 0.5, 0.09524, 0.4167, 0.07143, 0.4167, 0.07143, 0.5833, 0.09524, 0.5833, 0.09524, 0.5, 0.07143, 0.5, 0.07143, 0.6667, 0.09524, 0.6667, 0.09524, 0.5833, 0.07143, 0.5833, 0.07143, 0.75, 0.09524, 0.75, 0.09524, 0.6667, 0.07143, 0.6667, 0.07143, 0.8333, 0.09524, 0.8333, 0.09524, 0.75, 0.07143, 0.75, 0.07143, 0.9167, 0.09524, 0.9167, 0.09524, 0.8333, 0.07143, 0.8333, 0.09524, 1.0, 0.119, 1.0, 0.119, 0.9167, 0.09524, 0.9167, 0.09524, 0.08333, 0.119, 0.08333, 0.119, 0.0, 0.09524, 0.0, 0.09524, 0.1667, 0.119, 0.1667, 0.119, 0.08333, 0.09524, 0.08333, 0.09524, 0.25, 0.119, 0.25, 0.119, 0.1667, 0.09524, 0.1667, 0.09524, 0.3333, 0.119, 0.3333, 0.119, 0.25, 0.09524, 0.25, 0.09524, 0.4167, 0.119, 0.4167, 0.119, 0.3333, 0.09524, 0.3333, 0.09524, 0.5, 0.119, 0.5, 0.119, 0.4167, 0.09524, 0.4167, 0.09524, 0.5833, 0.119, 0.5833, 0.119, 0.5, 0.09524, 0.5, 0.09524, 0.6667, 0.119, 0.6667, 0.119, 0.5833, 0.09524, 0.5833, 0.09524, 0.75, 0.119, 0.75, 0.119, 0.6667, 0.09524, 0.6667, 0.09524, 0.8333, 0.119, 0.8333, 0.119, 0.75, 0.09524, 0.75, 0.09524, 0.9167, 0.119, 0.9167, 0.119, 0.8333, 0.09524, 0.8333, 0.119, 1.0, 0.1429, 1.0, 0.1429, 0.9167, 0.119, 0.9167, 0.119, 0.08333, 0.1429, 0.08333, 0.1429, 0.0, 0.119, 0.0, 0.119, 0.1667, 0.1429, 0.1667, 0.1429, 0.08333, 0.119, 0.08333, 0.119, 0.25, 0.1429, 0.25, 0.1429, 0.1667, 0.119, 0.1667, 0.119, 0.3333, 0.1429, 0.3333, 0.1429, 0.25, 0.119, 0.25, 0.119, 0.4167, 0.1429, 0.4167, 0.1429, 0.3333, 0.119, 0.3333, 0.119, 0.5, 0.1429, 0.5, 0.1429, 0.4167, 0.119, 0.4167, 0.119, 0.5833, 0.1429, 0.5833, 0.1429, 0.5, 0.119, 0.5, 0.119, 0.6667, 0.1429, 0.6667, 0.1429, 0.5833, 0.119, 0.5833, 0.119, 0.75, 0.1429, 0.75, 0.1429, 0.6667, 0.119, 0.6667, 0.119, 0.8333, 0.1429, 0.8333, 0.1429, 0.75, 0.119, 0.75, 0.119, 0.9167, 0.1429, 0.9167, 0.1429, 0.8333, 0.119, 0.8333, 0.1429, 1.0, 0.1667, 1.0, 0.1667, 0.9167, 0.1429, 0.9167, 0.1429, 0.08333, 0.1667, 0.08333, 0.1667, 0.0, 0.1429, 0.0, 0.1429, 0.1667, 0.1667, 0.1667, 0.1667, 0.08333, 0.1429, 0.08333, 0.1429, 0.25, 0.1667, 0.25, 0.1667, 0.1667, 0.1429, 0.1667, 0.1429, 0.3333, 0.1667, 0.3333, 0.1667, 0.25, 0.1429, 0.25, 0.1429, 0.4167, 0.1667, 0.4167, 0.1667, 0.3333, 0.1429, 0.3333, 0.1429, 0.5, 0.1667, 0.5, 0.1667, 0.4167, 0.1429, 0.4167, 0.1429, 0.5833, 0.1667, 0.5833, 0.1667, 0.5, 0.1429, 0.5, 0.1429, 0.6667, 0.1667, 0.6667, 0.1667, 0.5833, 0.1429, 0.5833, 0.1429, 0.75, 0.1667, 0.75, 0.1667, 0.6667, 0.1429, 0.6667, 0.1429, 0.8333, 0.1667, 0.8333, 0.1667, 0.75, 0.1429, 0.75, 0.1429, 0.9167, 0.1667, 0.9167, 0.1667, 0.8333, 0.1429, 0.8333, 0.1667, 1.0, 0.1905, 1.0, 0.1905, 0.9167, 0.1667, 0.9167, 0.1667, 0.08333, 0.1905, 0.08333, 0.1905, 0.0, 0.1667, 0.0, 0.1667, 0.1667, 0.1905, 0.1667, 0.1905, 0.08333, 0.1667, 0.08333, 0.1667, 0.25, 0.1905, 0.25, 0.1905, 0.1667, 0.1667, 0.1667, 0.1667, 0.3333, 0.1905, 0.3333, 0.1905, 0.25, 0.1667, 0.25, 0.1667, 0.4167, 0.1905, 0.4167, 0.1905, 0.3333, 0.1667, 0.3333, 0.1667, 0.5, 0.1905, 0.5, 0.1905, 0.4167, 0.1667, 0.4167, 0.1667, 0.5833, 0.1905, 0.5833, 0.1905, 0.5, 0.1667, 0.5, 0.1667, 0.6667, 0.1905, 0.6667, 0.1905, 0.5833, 0.1667, 0.5833, 0.1667, 0.75, 0.1905, 0.75, 0.1905, 0.6667, 0.1667, 0.6667, 0.1667, 0.8333, 0.1905, 0.8333, 0.1905, 0.75, 0.1667, 0.75, 0.1667, 0.9167, 0.1905, 0.9167, 0.1905, 0.8333, 0.1667, 0.8333, 0.1905, 1.0, 0.2143, 1.0, 0.2143, 0.9167, 0.1905, 0.9167, 0.1905, 0.08333, 0.2143, 0.08333, 0.2143, 0.0, 0.1905, 0.0, 0.1905, 0.1667, 0.2143, 0.1667, 0.2143, 0.08333, 0.1905, 0.08333, 0.1905, 0.25, 0.2143, 0.25, 0.2143, 0.1667, 0.1905, 0.1667, 0.1905, 0.3333, 0.2143, 0.3333, 0.2143, 0.25, 0.1905, 0.25, 0.1905, 0.4167, 0.2143, 0.4167, 0.2143, 0.3333, 0.1905, 0.3333, 0.1905, 0.5, 0.2143, 0.5, 0.2143, 0.4167, 0.1905, 0.4167, 0.1905, 0.5833, 0.2143, 0.5833, 0.2143, 0.5, 0.1905, 0.5, 0.1905, 0.6667, 0.2143, 0.6667, 0.2143, 0.5833, 0.1905, 0.5833, 0.1905, 0.75, 0.2143, 0.75, 0.2143, 0.6667, 0.1905, 0.6667, 0.1905, 0.8333, 0.2143, 0.8333, 0.2143, 0.75, 0.1905, 0.75, 0.1905, 0.9167, 0.2143, 0.9167, 0.2143, 0.8333, 0.1905, 0.8333, 0.2143, 1.0, 0.2381, 1.0, 0.2381, 0.9167, 0.2143, 0.9167, 0.2143, 0.08333, 0.2381, 0.08333, 0.2381, 0.0, 0.2143, 0.0, 0.2143, 0.1667, 0.2381, 0.1667, 0.2381, 0.08333, 0.2143, 0.08333, 0.2143, 0.25, 0.2381, 0.25, 0.2381, 0.1667, 0.2143, 0.1667, 0.2143, 0.3333, 0.2381, 0.3333, 0.2381, 0.25, 0.2143, 0.25, 0.2143, 0.4167, 0.2381, 0.4167, 0.2381, 0.3333, 0.2143, 0.3333, 0.2143, 0.5, 0.2381, 0.5, 0.2381, 0.4167, 0.2143, 0.4167, 0.2143, 0.5833, 0.2381, 0.5833, 0.2381, 0.5, 0.2143, 0.5, 0.2143, 0.6667, 0.2381, 0.6667, 0.2381, 0.5833, 0.2143, 0.5833, 0.2143, 0.75, 0.2381, 0.75, 0.2381, 0.6667, 0.2143, 0.6667, 0.2143, 0.8333, 0.2381, 0.8333, 0.2381, 0.75, 0.2143, 0.75, 0.2143, 0.9167, 0.2381, 0.9167, 0.2381, 0.8333, 0.2143, 0.8333, 0.2381, 1.0, 0.2619, 1.0, 0.2619, 0.9167, 0.2381, 0.9167, 0.2381, 0.08333, 0.2619, 0.08333, 0.2619, 0.0, 0.2381, 0.0, 0.2381, 0.1667, 0.2619, 0.1667, 0.2619, 0.08333, 0.2381, 0.08333, 0.2381, 0.25, 0.2619, 0.25, 0.2619, 0.1667, 0.2381, 0.1667, 0.2381, 0.3333, 0.2619, 0.3333, 0.2619, 0.25, 0.2381, 0.25, 0.2381, 0.4167, 0.2619, 0.4167, 0.2619, 0.3333, 0.2381, 0.3333, 0.2381, 0.5, 0.2619, 0.5, 0.2619, 0.4167, 0.2381, 0.4167, 0.2381, 0.5833, 0.2619, 0.5833, 0.2619, 0.5, 0.2381, 0.5, 0.2381, 0.6667, 0.2619, 0.6667, 0.2619, 0.5833, 0.2381, 0.5833, 0.2381, 0.75, 0.2619, 0.75, 0.2619, 0.6667, 0.2381, 0.6667, 0.2381, 0.8333, 0.2619, 0.8333, 0.2619, 0.75, 0.2381, 0.75, 0.2381, 0.9167, 0.2619, 0.9167, 0.2619, 0.8333, 0.2381, 0.8333, 0.2619, 1.0, 0.2857, 1.0, 0.2857, 0.9167, 0.2619, 0.9167, 0.2619, 0.08333, 0.2857, 0.08333, 0.2857, 0.0, 0.2619, 0.0, 0.2619, 0.1667, 0.2857, 0.1667, 0.2857, 0.08333, 0.2619, 0.08333, 0.2619, 0.25, 0.2857, 0.25, 0.2857, 0.1667, 0.2619, 0.1667, 0.2619, 0.3333, 0.2857, 0.3333, 0.2857, 0.25, 0.2619, 0.25, 0.2619, 0.4167, 0.2857, 0.4167, 0.2857, 0.3333, 0.2619, 0.3333, 0.2619, 0.5, 0.2857, 0.5, 0.2857, 0.4167, 0.2619, 0.4167, 0.2619, 0.5833, 0.2857, 0.5833, 0.2857, 0.5, 0.2619, 0.5, 0.2619, 0.6667, 0.2857, 0.6667, 0.2857, 0.5833, 0.2619, 0.5833, 0.2619, 0.75, 0.2857, 0.75, 0.2857, 0.6667, 0.2619, 0.6667, 0.2619, 0.8333, 0.2857, 0.8333, 0.2857, 0.75, 0.2619, 0.75, 0.2619, 0.9167, 0.2857, 0.9167, 0.2857, 0.8333, 0.2619, 0.8333, 0.2857, 1.0, 0.3095, 1.0, 0.3095, 0.9167, 0.2857, 0.9167, 0.2857, 0.08333, 0.3095, 0.08333, 0.3095, 0.0, 0.2857, 0.0, 0.2857, 0.1667, 0.3095, 0.1667, 0.3095, 0.08333, 0.2857, 0.08333, 0.2857, 0.25, 0.3095, 0.25, 0.3095, 0.1667, 0.2857, 0.1667, 0.2857, 0.3333, 0.3095, 0.3333, 0.3095, 0.25, 0.2857, 0.25, 0.2857, 0.4167, 0.3095, 0.4167, 0.3095, 0.3333, 0.2857, 0.3333, 0.2857, 0.5, 0.3095, 0.5, 0.3095, 0.4167, 0.2857, 0.4167, 0.2857, 0.5833, 0.3095, 0.5833, 0.3095, 0.5, 0.2857, 0.5, 0.2857, 0.6667, 0.3095, 0.6667, 0.3095, 0.5833, 0.2857, 0.5833, 0.2857, 0.75, 0.3095, 0.75, 0.3095, 0.6667, 0.2857, 0.6667, 0.2857, 0.8333, 0.3095, 0.8333, 0.3095, 0.75, 0.2857, 0.75, 0.2857, 0.9167, 0.3095, 0.9167, 0.3095, 0.8333, 0.2857, 0.8333, 0.3095, 1.0, 0.3333, 1.0, 0.3333, 0.9167, 0.3095, 0.9167, 0.3095, 0.08333, 0.3333, 0.08333, 0.3333, 0.0, 0.3095, 0.0, 0.3095, 0.1667, 0.3333, 0.1667, 0.3333, 0.08333, 0.3095, 0.08333, 0.3095, 0.25, 0.3333, 0.25, 0.3333, 0.1667, 0.3095, 0.1667, 0.3095, 0.3333, 0.3333, 0.3333, 0.3333, 0.25, 0.3095, 0.25, 0.3095, 0.4167, 0.3333, 0.4167, 0.3333, 0.3333, 0.3095, 0.3333, 0.3095, 0.5, 0.3333, 0.5, 0.3333, 0.4167, 0.3095, 0.4167, 0.3095, 0.5833, 0.3333, 0.5833, 0.3333, 0.5, 0.3095, 0.5, 0.3095, 0.6667, 0.3333, 0.6667, 0.3333, 0.5833, 0.3095, 0.5833, 0.3095, 0.75, 0.3333, 0.75, 0.3333, 0.6667, 0.3095, 0.6667, 0.3095, 0.8333, 0.3333, 0.8333, 0.3333, 0.75, 0.3095, 0.75, 0.3095, 0.9167, 0.3333, 0.9167, 0.3333, 0.8333, 0.3095, 0.8333, 0.3333, 1.0, 0.3571, 1.0, 0.3571, 0.9167, 0.3333, 0.9167, 0.3333, 0.08333, 0.3571, 0.08333, 0.3571, 0.0, 0.3333, 0.0, 0.3333, 0.1667, 0.3571, 0.1667, 0.3571, 0.08333, 0.3333, 0.08333, 0.3333, 0.25, 0.3571, 0.25, 0.3571, 0.1667, 0.3333, 0.1667, 0.3333, 0.3333, 0.3571, 0.3333, 0.3571, 0.25, 0.3333, 0.25, 0.3333, 0.4167, 0.3571, 0.4167, 0.3571, 0.3333, 0.3333, 0.3333, 0.3333, 0.5, 0.3571, 0.5, 0.3571, 0.4167, 0.3333, 0.4167, 0.3333, 0.5833, 0.3571, 0.5833, 0.3571, 0.5, 0.3333, 0.5, 0.3333, 0.6667, 0.3571, 0.6667, 0.3571, 0.5833, 0.3333, 0.5833, 0.3333, 0.75, 0.3571, 0.75, 0.3571, 0.6667, 0.3333, 0.6667, 0.3333, 0.8333, 0.3571, 0.8333, 0.3571, 0.75, 0.3333, 0.75, 0.3333, 0.9167, 0.3571, 0.9167, 0.3571, 0.8333, 0.3333, 0.8333, 0.3571, 1.0, 0.381, 1.0, 0.381, 0.9167, 0.3571, 0.9167, 0.3571, 0.08333, 0.381, 0.08333, 0.381, 0.0, 0.3571, 0.0, 0.3571, 0.1667, 0.381, 0.1667, 0.381, 0.08333, 0.3571, 0.08333, 0.3571, 0.25, 0.381, 0.25, 0.381, 0.1667, 0.3571, 0.1667, 0.3571, 0.3333, 0.381, 0.3333, 0.381, 0.25, 0.3571, 0.25, 0.3571, 0.4167, 0.381, 0.4167, 0.381, 0.3333, 0.3571, 0.3333, 0.3571, 0.5, 0.381, 0.5, 0.381, 0.4167, 0.3571, 0.4167, 0.3571, 0.5833, 0.381, 0.5833, 0.381, 0.5, 0.3571, 0.5, 0.3571, 0.6667, 0.381, 0.6667, 0.381, 0.5833, 0.3571, 0.5833, 0.3571, 0.75, 0.381, 0.75, 0.381, 0.6667, 0.3571, 0.6667, 0.3571, 0.8333, 0.381, 0.8333, 0.381, 0.75, 0.3571, 0.75, 0.3571, 0.9167, 0.381, 0.9167, 0.381, 0.8333, 0.3571, 0.8333, 0.381, 1.0, 0.4048, 1.0, 0.4048, 0.9167, 0.381, 0.9167, 0.381, 0.08333, 0.4048, 0.08333, 0.4048, 0.0, 0.381, 0.0, 0.381, 0.1667, 0.4048, 0.1667, 0.4048, 0.08333, 0.381, 0.08333, 0.381, 0.25, 0.4048, 0.25, 0.4048, 0.1667, 0.381, 0.1667, 0.381, 0.3333, 0.4048, 0.3333, 0.4048, 0.25, 0.381, 0.25, 0.381, 0.4167, 0.4048, 0.4167, 0.4048, 0.3333, 0.381, 0.3333, 0.381, 0.5, 0.4048, 0.5, 0.4048, 0.4167, 0.381, 0.4167, 0.381, 0.5833, 0.4048, 0.5833, 0.4048, 0.5, 0.381, 0.5, 0.381, 0.6667, 0.4048, 0.6667, 0.4048, 0.5833, 0.381, 0.5833, 0.381, 0.75, 0.4048, 0.75, 0.4048, 0.6667, 0.381, 0.6667, 0.381, 0.8333, 0.4048, 0.8333, 0.4048, 0.75, 0.381, 0.75, 0.381, 0.9167, 0.4048, 0.9167, 0.4048, 0.8333, 0.381, 0.8333, 0.4048, 1.0, 0.4286, 1.0, 0.4286, 0.9167, 0.4048, 0.9167, 0.4048, 0.08333, 0.4286, 0.08333, 0.4286, 0.0, 0.4048, 0.0, 0.4048, 0.1667, 0.4286, 0.1667, 0.4286, 0.08333, 0.4048, 0.08333, 0.4048, 0.25, 0.4286, 0.25, 0.4286, 0.1667, 0.4048, 0.1667, 0.4048, 0.3333, 0.4286, 0.3333, 0.4286, 0.25, 0.4048, 0.25, 0.4048, 0.4167, 0.4286, 0.4167, 0.4286, 0.3333, 0.4048, 0.3333, 0.4048, 0.5, 0.4286, 0.5, 0.4286, 0.4167, 0.4048, 0.4167, 0.4048, 0.5833, 0.4286, 0.5833, 0.4286, 0.5, 0.4048, 0.5, 0.4048, 0.6667, 0.4286, 0.6667, 0.4286, 0.5833, 0.4048, 0.5833, 0.4048, 0.75, 0.4286, 0.75, 0.4286, 0.6667, 0.4048, 0.6667, 0.4048, 0.8333, 0.4286, 0.8333, 0.4286, 0.75, 0.4048, 0.75, 0.4048, 0.9167, 0.4286, 0.9167, 0.4286, 0.8333, 0.4048, 0.8333, 0.4286, 1.0, 0.4524, 1.0, 0.4524, 0.9167, 0.4286, 0.9167, 0.4286, 0.08333, 0.4524, 0.08333, 0.4524, 0.0, 0.4286, 0.0, 0.4286, 0.1667, 0.4524, 0.1667, 0.4524, 0.08333, 0.4286, 0.08333, 0.4286, 0.25, 0.4524, 0.25, 0.4524, 0.1667, 0.4286, 0.1667, 0.4286, 0.3333, 0.4524, 0.3333, 0.4524, 0.25, 0.4286, 0.25, 0.4286, 0.4167, 0.4524, 0.4167, 0.4524, 0.3333, 0.4286, 0.3333, 0.4286, 0.5, 0.4524, 0.5, 0.4524, 0.4167, 0.4286, 0.4167, 0.4286, 0.5833, 0.4524, 0.5833, 0.4524, 0.5, 0.4286, 0.5, 0.4286, 0.6667, 0.4524, 0.6667, 0.4524, 0.5833, 0.4286, 0.5833, 0.4286, 0.75, 0.4524, 0.75, 0.4524, 0.6667, 0.4286, 0.6667, 0.4286, 0.8333, 0.4524, 0.8333, 0.4524, 0.75, 0.4286, 0.75, 0.4286, 0.9167, 0.4524, 0.9167, 0.4524, 0.8333, 0.4286, 0.8333, 0.4524, 1.0, 0.4762, 1.0, 0.4762, 0.9167, 0.4524, 0.9167, 0.4524, 0.08333, 0.4762, 0.08333, 0.4762, 0.0, 0.4524, 0.0, 0.4524, 0.1667, 0.4762, 0.1667, 0.4762, 0.08333, 0.4524, 0.08333, 0.4524, 0.25, 0.4762, 0.25, 0.4762, 0.1667, 0.4524, 0.1667, 0.4524, 0.3333, 0.4762, 0.3333, 0.4762, 0.25, 0.4524, 0.25, 0.4524, 0.4167, 0.4762, 0.4167, 0.4762, 0.3333, 0.4524, 0.3333, 0.4524, 0.5, 0.4762, 0.5, 0.4762, 0.4167, 0.4524, 0.4167, 0.4524, 0.5833, 0.4762, 0.5833, 0.4762, 0.5, 0.4524, 0.5, 0.4524, 0.6667, 0.4762, 0.6667, 0.4762, 0.5833, 0.4524, 0.5833, 0.4524, 0.75, 0.4762, 0.75, 0.4762, 0.6667, 0.4524, 0.6667, 0.4524, 0.8333, 0.4762, 0.8333, 0.4762, 0.75, 0.4524, 0.75, 0.4524, 0.9167, 0.4762, 0.9167, 0.4762, 0.8333, 0.4524, 0.8333, 0.4762, 1.0, 0.5, 1.0, 0.5, 0.9167, 0.4762, 0.9167, 0.4762, 0.08333, 0.5, 0.08333, 0.5, 0.0, 0.4762, 0.0, 0.4762, 0.1667, 0.5, 0.1667, 0.5, 0.08333, 0.4762, 0.08333, 0.4762, 0.25, 0.5, 0.25, 0.5, 0.1667, 0.4762, 0.1667, 0.4762, 0.3333, 0.5, 0.3333, 0.5, 0.25, 0.4762, 0.25, 0.4762, 0.4167, 0.5, 0.4167, 0.5, 0.3333, 0.4762, 0.3333, 0.4762, 0.5, 0.5, 0.5, 0.5, 0.4167, 0.4762, 0.4167, 0.4762, 0.5833, 0.5, 0.5833, 0.5, 0.5, 0.4762, 0.5, 0.4762, 0.6667, 0.5, 0.6667, 0.5, 0.5833, 0.4762, 0.5833, 0.4762, 0.75, 0.5, 0.75, 0.5, 0.6667, 0.4762, 0.6667, 0.4762, 0.8333, 0.5, 0.8333, 0.5, 0.75, 0.4762, 0.75, 0.4762, 0.9167, 0.5, 0.9167, 0.5, 0.8333, 0.4762, 0.8333, 0.5, 1.0, 0.5238, 1.0, 0.5238, 0.9167, 0.5, 0.9167, 0.5, 0.08333, 0.5238, 0.08333, 0.5238, 0.0, 0.5, 0.0, 0.5, 0.1667, 0.5238, 0.1667, 0.5238, 0.08333, 0.5, 0.08333, 0.5, 0.25, 0.5238, 0.25, 0.5238, 0.1667, 0.5, 0.1667, 0.5, 0.3333, 0.5238, 0.3333, 0.5238, 0.25, 0.5, 0.25, 0.5, 0.4167, 0.5238, 0.4167, 0.5238, 0.3333, 0.5, 0.3333, 0.5, 0.5, 0.5238, 0.5, 0.5238, 0.4167, 0.5, 0.4167, 0.5, 0.5833, 0.5238, 0.5833, 0.5238, 0.5, 0.5, 0.5, 0.5, 0.6667, 0.5238, 0.6667, 0.5238, 0.5833, 0.5, 0.5833, 0.5, 0.75, 0.5238, 0.75, 0.5238, 0.6667, 0.5, 0.6667, 0.5, 0.8333, 0.5238, 0.8333, 0.5238, 0.75, 0.5, 0.75, 0.5, 0.9167, 0.5238, 0.9167, 0.5238, 0.8333, 0.5, 0.8333, 0.5238, 1.0, 0.5476, 1.0, 0.5476, 0.9167, 0.5238, 0.9167, 0.5238, 0.08333, 0.5476, 0.08333, 0.5476, 0.0, 0.5238, 0.0, 0.5238, 0.1667, 0.5476, 0.1667, 0.5476, 0.08333, 0.5238, 0.08333, 0.5238, 0.25, 0.5476, 0.25, 0.5476, 0.1667, 0.5238, 0.1667, 0.5238, 0.3333, 0.5476, 0.3333, 0.5476, 0.25, 0.5238, 0.25, 0.5238, 0.4167, 0.5476, 0.4167, 0.5476, 0.3333, 0.5238, 0.3333, 0.5238, 0.5, 0.5476, 0.5, 0.5476, 0.4167, 0.5238, 0.4167, 0.5238, 0.5833, 0.5476, 0.5833, 0.5476, 0.5, 0.5238, 0.5, 0.5238, 0.6667, 0.5476, 0.6667, 0.5476, 0.5833, 0.5238, 0.5833, 0.5238, 0.75, 0.5476, 0.75, 0.5476, 0.6667, 0.5238, 0.6667, 0.5238, 0.8333, 0.5476, 0.8333, 0.5476, 0.75, 0.5238, 0.75, 0.5238, 0.9167, 0.5476, 0.9167, 0.5476, 0.8333, 0.5238, 0.8333, 0.5476, 1.0, 0.5714, 1.0, 0.5714, 0.9167, 0.5476, 0.9167, 0.5476, 0.08333, 0.5714, 0.08333, 0.5714, 0.0, 0.5476, 0.0, 0.5476, 0.1667, 0.5714, 0.1667, 0.5714, 0.08333, 0.5476, 0.08333, 0.5476, 0.25, 0.5714, 0.25, 0.5714, 0.1667, 0.5476, 0.1667, 0.5476, 0.3333, 0.5714, 0.3333, 0.5714, 0.25, 0.5476, 0.25, 0.5476, 0.4167, 0.5714, 0.4167, 0.5714, 0.3333, 0.5476, 0.3333, 0.5476, 0.5, 0.5714, 0.5, 0.5714, 0.4167, 0.5476, 0.4167, 0.5476, 0.5833, 0.5714, 0.5833, 0.5714, 0.5, 0.5476, 0.5, 0.5476, 0.6667, 0.5714, 0.6667, 0.5714, 0.5833, 0.5476, 0.5833, 0.5476, 0.75, 0.5714, 0.75, 0.5714, 0.6667, 0.5476, 0.6667, 0.5476, 0.8333, 0.5714, 0.8333, 0.5714, 0.75, 0.5476, 0.75, 0.5476, 0.9167, 0.5714, 0.9167, 0.5714, 0.8333, 0.5476, 0.8333, 0.5714, 1.0, 0.5952, 1.0, 0.5952, 0.9167, 0.5714, 0.9167, 0.5714, 0.08333, 0.5952, 0.08333, 0.5952, 0.0, 0.5714, 0.0, 0.5714, 0.1667, 0.5952, 0.1667, 0.5952, 0.08333, 0.5714, 0.08333, 0.5714, 0.25, 0.5952, 0.25, 0.5952, 0.1667, 0.5714, 0.1667, 0.5714, 0.3333, 0.5952, 0.3333, 0.5952, 0.25, 0.5714, 0.25, 0.5714, 0.4167, 0.5952, 0.4167, 0.5952, 0.3333, 0.5714, 0.3333, 0.5714, 0.5, 0.5952, 0.5, 0.5952, 0.4167, 0.5714, 0.4167, 0.5714, 0.5833, 0.5952, 0.5833, 0.5952, 0.5, 0.5714, 0.5, 0.5714, 0.6667, 0.5952, 0.6667, 0.5952, 0.5833, 0.5714, 0.5833, 0.5714, 0.75, 0.5952, 0.75, 0.5952, 0.6667, 0.5714, 0.6667, 0.5714, 0.8333, 0.5952, 0.8333, 0.5952, 0.75, 0.5714, 0.75, 0.5714, 0.9167, 0.5952, 0.9167, 0.5952, 0.8333, 0.5714, 0.8333, 0.5952, 1.0, 0.619, 1.0, 0.619, 0.9167, 0.5952, 0.9167, 0.5952, 0.08333, 0.619, 0.08333, 0.619, 0.0, 0.5952, 0.0, 0.5952, 0.1667, 0.619, 0.1667, 0.619, 0.08333, 0.5952, 0.08333, 0.5952, 0.25, 0.619, 0.25, 0.619, 0.1667, 0.5952, 0.1667, 0.5952, 0.3333, 0.619, 0.3333, 0.619, 0.25, 0.5952, 0.25, 0.5952, 0.4167, 0.619, 0.4167, 0.619, 0.3333, 0.5952, 0.3333, 0.5952, 0.5, 0.619, 0.5, 0.619, 0.4167, 0.5952, 0.4167, 0.5952, 0.5833, 0.619, 0.5833, 0.619, 0.5, 0.5952, 0.5, 0.5952, 0.6667, 0.619, 0.6667, 0.619, 0.5833, 0.5952, 0.5833, 0.5952, 0.75, 0.619, 0.75, 0.619, 0.6667, 0.5952, 0.6667, 0.5952, 0.8333, 0.619, 0.8333, 0.619, 0.75, 0.5952, 0.75, 0.5952, 0.9167, 0.619, 0.9167, 0.619, 0.8333, 0.5952, 0.8333, 0.619, 1.0, 0.6429, 1.0, 0.6429, 0.9167, 0.619, 0.9167, 0.619, 0.08333, 0.6429, 0.08333, 0.6429, 0.0, 0.619, 0.0, 0.619, 0.1667, 0.6429, 0.1667, 0.6429, 0.08333, 0.619, 0.08333, 0.619, 0.25, 0.6429, 0.25, 0.6429, 0.1667, 0.619, 0.1667, 0.619, 0.3333, 0.6429, 0.3333, 0.6429, 0.25, 0.619, 0.25, 0.619, 0.4167, 0.6429, 0.4167, 0.6429, 0.3333, 0.619, 0.3333, 0.619, 0.5, 0.6429, 0.5, 0.6429, 0.4167, 0.619, 0.4167, 0.619, 0.5833, 0.6429, 0.5833, 0.6429, 0.5, 0.619, 0.5, 0.619, 0.6667, 0.6429, 0.6667, 0.6429, 0.5833, 0.619, 0.5833, 0.619, 0.75, 0.6429, 0.75, 0.6429, 0.6667, 0.619, 0.6667, 0.619, 0.8333, 0.6429, 0.8333, 0.6429, 0.75, 0.619, 0.75, 0.619, 0.9167, 0.6429, 0.9167, 0.6429, 0.8333, 0.619, 0.8333, 0.6429, 1.0, 0.6667, 1.0, 0.6667, 0.9167, 0.6429, 0.9167, 0.6429, 0.08333, 0.6667, 0.08333, 0.6667, 0.0, 0.6429, 0.0, 0.6429, 0.1667, 0.6667, 0.1667, 0.6667, 0.08333, 0.6429, 0.08333, 0.6429, 0.25, 0.6667, 0.25, 0.6667, 0.1667, 0.6429, 0.1667, 0.6429, 0.3333, 0.6667, 0.3333, 0.6667, 0.25, 0.6429, 0.25, 0.6429, 0.4167, 0.6667, 0.4167, 0.6667, 0.3333, 0.6429, 0.3333, 0.6429, 0.5, 0.6667, 0.5, 0.6667, 0.4167, 0.6429, 0.4167, 0.6429, 0.5833, 0.6667, 0.5833, 0.6667, 0.5, 0.6429, 0.5, 0.6429, 0.6667, 0.6667, 0.6667, 0.6667, 0.5833, 0.6429, 0.5833, 0.6429, 0.75, 0.6667, 0.75, 0.6667, 0.6667, 0.6429, 0.6667, 0.6429, 0.8333, 0.6667, 0.8333, 0.6667, 0.75, 0.6429, 0.75, 0.6429, 0.9167, 0.6667, 0.9167, 0.6667, 0.8333, 0.6429, 0.8333, 0.6667, 1.0, 0.6905, 1.0, 0.6905, 0.9167, 0.6667, 0.9167, 0.6667, 0.08333, 0.6905, 0.08333, 0.6905, 0.0, 0.6667, 0.0, 0.6667, 0.1667, 0.6905, 0.1667, 0.6905, 0.08333, 0.6667, 0.08333, 0.6667, 0.25, 0.6905, 0.25, 0.6905, 0.1667, 0.6667, 0.1667, 0.6667, 0.3333, 0.6905, 0.3333, 0.6905, 0.25, 0.6667, 0.25, 0.6667, 0.4167, 0.6905, 0.4167, 0.6905, 0.3333, 0.6667, 0.3333, 0.6667, 0.5, 0.6905, 0.5, 0.6905, 0.4167, 0.6667, 0.4167, 0.6667, 0.5833, 0.6905, 0.5833, 0.6905, 0.5, 0.6667, 0.5, 0.6667, 0.6667, 0.6905, 0.6667, 0.6905, 0.5833, 0.6667, 0.5833, 0.6667, 0.75, 0.6905, 0.75, 0.6905, 0.6667, 0.6667, 0.6667, 0.6667, 0.8333, 0.6905, 0.8333, 0.6905, 0.75, 0.6667, 0.75, 0.6667, 0.9167, 0.6905, 0.9167, 0.6905, 0.8333, 0.6667, 0.8333, 0.6905, 1.0, 0.7143, 1.0, 0.7143, 0.9167, 0.6905, 0.9167, 0.6905, 0.08333, 0.7143, 0.08333, 0.7143, 0.0, 0.6905, 0.0, 0.6905, 0.1667, 0.7143, 0.1667, 0.7143, 0.08333, 0.6905, 0.08333, 0.6905, 0.25, 0.7143, 0.25, 0.7143, 0.1667, 0.6905, 0.1667, 0.6905, 0.3333, 0.7143, 0.3333, 0.7143, 0.25, 0.6905, 0.25, 0.6905, 0.4167, 0.7143, 0.4167, 0.7143, 0.3333, 0.6905, 0.3333, 0.6905, 0.5, 0.7143, 0.5, 0.7143, 0.4167, 0.6905, 0.4167, 0.6905, 0.5833, 0.7143, 0.5833, 0.7143, 0.5, 0.6905, 0.5, 0.6905, 0.6667, 0.7143, 0.6667, 0.7143, 0.5833, 0.6905, 0.5833, 0.6905, 0.75, 0.7143, 0.75, 0.7143, 0.6667, 0.6905, 0.6667, 0.6905, 0.8333, 0.7143, 0.8333, 0.7143, 0.75, 0.6905, 0.75, 0.6905, 0.9167, 0.7143, 0.9167, 0.7143, 0.8333, 0.6905, 0.8333, 0.7143, 1.0, 0.7381, 1.0, 0.7381, 0.9167, 0.7143, 0.9167, 0.7143, 0.08333, 0.7381, 0.08333, 0.7381, 0.0, 0.7143, 0.0, 0.7143, 0.1667, 0.7381, 0.1667, 0.7381, 0.08333, 0.7143, 0.08333, 0.7143, 0.25, 0.7381, 0.25, 0.7381, 0.1667, 0.7143, 0.1667, 0.7143, 0.3333, 0.7381, 0.3333, 0.7381, 0.25, 0.7143, 0.25, 0.7143, 0.4167, 0.7381, 0.4167, 0.7381, 0.3333, 0.7143, 0.3333, 0.7143, 0.5, 0.7381, 0.5, 0.7381, 0.4167, 0.7143, 0.4167, 0.7143, 0.5833, 0.7381, 0.5833, 0.7381, 0.5, 0.7143, 0.5, 0.7143, 0.6667, 0.7381, 0.6667, 0.7381, 0.5833, 0.7143, 0.5833, 0.7143, 0.75, 0.7381, 0.75, 0.7381, 0.6667, 0.7143, 0.6667, 0.7143, 0.8333, 0.7381, 0.8333, 0.7381, 0.75, 0.7143, 0.75, 0.7143, 0.9167, 0.7381, 0.9167, 0.7381, 0.8333, 0.7143, 0.8333, 0.7381, 1.0, 0.7619, 1.0, 0.7619, 0.9167, 0.7381, 0.9167, 0.7381, 0.08333, 0.7619, 0.08333, 0.7619, 0.0, 0.7381, 0.0, 0.7381, 0.1667, 0.7619, 0.1667, 0.7619, 0.08333, 0.7381, 0.08333, 0.7381, 0.25, 0.7619, 0.25, 0.7619, 0.1667, 0.7381, 0.1667, 0.7381, 0.3333, 0.7619, 0.3333, 0.7619, 0.25, 0.7381, 0.25, 0.7381, 0.4167, 0.7619, 0.4167, 0.7619, 0.3333, 0.7381, 0.3333, 0.7381, 0.5, 0.7619, 0.5, 0.7619, 0.4167, 0.7381, 0.4167, 0.7381, 0.5833, 0.7619, 0.5833, 0.7619, 0.5, 0.7381, 0.5, 0.7381, 0.6667, 0.7619, 0.6667, 0.7619, 0.5833, 0.7381, 0.5833, 0.7381, 0.75, 0.7619, 0.75, 0.7619, 0.6667, 0.7381, 0.6667, 0.7381, 0.8333, 0.7619, 0.8333, 0.7619, 0.75, 0.7381, 0.75, 0.7381, 0.9167, 0.7619, 0.9167, 0.7619, 0.8333, 0.7381, 0.8333, 0.7619, 1.0, 0.7857, 1.0, 0.7857, 0.9167, 0.7619, 0.9167, 0.7619, 0.08333, 0.7857, 0.08333, 0.7857, 0.0, 0.7619, 0.0, 0.7619, 0.1667, 0.7857, 0.1667, 0.7857, 0.08333, 0.7619, 0.08333, 0.7619, 0.25, 0.7857, 0.25, 0.7857, 0.1667, 0.7619, 0.1667, 0.7619, 0.3333, 0.7857, 0.3333, 0.7857, 0.25, 0.7619, 0.25, 0.7619, 0.4167, 0.7857, 0.4167, 0.7857, 0.3333, 0.7619, 0.3333, 0.7619, 0.5, 0.7857, 0.5, 0.7857, 0.4167, 0.7619, 0.4167, 0.7619, 0.5833, 0.7857, 0.5833, 0.7857, 0.5, 0.7619, 0.5, 0.7619, 0.6667, 0.7857, 0.6667, 0.7857, 0.5833, 0.7619, 0.5833, 0.7619, 0.75, 0.7857, 0.75, 0.7857, 0.6667, 0.7619, 0.6667, 0.7619, 0.8333, 0.7857, 0.8333, 0.7857, 0.75, 0.7619, 0.75, 0.7619, 0.9167, 0.7857, 0.9167, 0.7857, 0.8333, 0.7619, 0.8333, 0.7857, 1.0, 0.8095, 1.0, 0.8095, 0.9167, 0.7857, 0.9167, 0.7857, 0.08333, 0.8095, 0.08333, 0.8095, 0.0, 0.7857, 0.0, 0.7857, 0.1667, 0.8095, 0.1667, 0.8095, 0.08333, 0.7857, 0.08333, 0.7857, 0.25, 0.8095, 0.25, 0.8095, 0.1667, 0.7857, 0.1667, 0.7857, 0.3333, 0.8095, 0.3333, 0.8095, 0.25, 0.7857, 0.25, 0.7857, 0.4167, 0.8095, 0.4167, 0.8095, 0.3333, 0.7857, 0.3333, 0.7857, 0.5, 0.8095, 0.5, 0.8095, 0.4167, 0.7857, 0.4167, 0.7857, 0.5833, 0.8095, 0.5833, 0.8095, 0.5, 0.7857, 0.5, 0.7857, 0.6667, 0.8095, 0.6667, 0.8095, 0.5833, 0.7857, 0.5833, 0.7857, 0.75, 0.8095, 0.75, 0.8095, 0.6667, 0.7857, 0.6667, 0.7857, 0.8333, 0.8095, 0.8333, 0.8095, 0.75, 0.7857, 0.75, 0.7857, 0.9167, 0.8095, 0.9167, 0.8095, 0.8333, 0.7857, 0.8333, 0.8095, 1.0, 0.8333, 1.0, 0.8333, 0.9167, 0.8095, 0.9167, 0.8095, 0.08333, 0.8333, 0.08333, 0.8333, 0.0, 0.8095, 0.0, 0.8095, 0.1667, 0.8333, 0.1667, 0.8333, 0.08333, 0.8095, 0.08333, 0.8095, 0.25, 0.8333, 0.25, 0.8333, 0.1667, 0.8095, 0.1667, 0.8095, 0.3333, 0.8333, 0.3333, 0.8333, 0.25, 0.8095, 0.25, 0.8095, 0.4167, 0.8333, 0.4167, 0.8333, 0.3333, 0.8095, 0.3333, 0.8095, 0.5, 0.8333, 0.5, 0.8333, 0.4167, 0.8095, 0.4167, 0.8095, 0.5833, 0.8333, 0.5833, 0.8333, 0.5, 0.8095, 0.5, 0.8095, 0.6667, 0.8333, 0.6667, 0.8333, 0.5833, 0.8095, 0.5833, 0.8095, 0.75, 0.8333, 0.75, 0.8333, 0.6667, 0.8095, 0.6667, 0.8095, 0.8333, 0.8333, 0.8333, 0.8333, 0.75, 0.8095, 0.75, 0.8095, 0.9167, 0.8333, 0.9167, 0.8333, 0.8333, 0.8095, 0.8333, 0.8333, 1.0, 0.8571, 1.0, 0.8571, 0.9167, 0.8333, 0.9167, 0.8333, 0.08333, 0.8571, 0.08333, 0.8571, 0.0, 0.8333, 0.0, 0.8333, 0.1667, 0.8571, 0.1667, 0.8571, 0.08333, 0.8333, 0.08333, 0.8333, 0.25, 0.8571, 0.25, 0.8571, 0.1667, 0.8333, 0.1667, 0.8333, 0.3333, 0.8571, 0.3333, 0.8571, 0.25, 0.8333, 0.25, 0.8333, 0.4167, 0.8571, 0.4167, 0.8571, 0.3333, 0.8333, 0.3333, 0.8333, 0.5, 0.8571, 0.5, 0.8571, 0.4167, 0.8333, 0.4167, 0.8333, 0.5833, 0.8571, 0.5833, 0.8571, 0.5, 0.8333, 0.5, 0.8333, 0.6667, 0.8571, 0.6667, 0.8571, 0.5833, 0.8333, 0.5833, 0.8333, 0.75, 0.8571, 0.75, 0.8571, 0.6667, 0.8333, 0.6667, 0.8333, 0.8333, 0.8571, 0.8333, 0.8571, 0.75, 0.8333, 0.75, 0.8333, 0.9167, 0.8571, 0.9167, 0.8571, 0.8333, 0.8333, 0.8333, 0.8571, 1.0, 0.881, 1.0, 0.881, 0.9167, 0.8571, 0.9167, 0.8571, 0.08333, 0.881, 0.08333, 0.881, 0.0, 0.8571, 0.0, 0.8571, 0.1667, 0.881, 0.1667, 0.881, 0.08333, 0.8571, 0.08333, 0.8571, 0.25, 0.881, 0.25, 0.881, 0.1667, 0.8571, 0.1667, 0.8571, 0.3333, 0.881, 0.3333, 0.881, 0.25, 0.8571, 0.25, 0.8571, 0.4167, 0.881, 0.4167, 0.881, 0.3333, 0.8571, 0.3333, 0.8571, 0.5, 0.881, 0.5, 0.881, 0.4167, 0.8571, 0.4167, 0.8571, 0.5833, 0.881, 0.5833, 0.881, 0.5, 0.8571, 0.5, 0.8571, 0.6667, 0.881, 0.6667, 0.881, 0.5833, 0.8571, 0.5833, 0.8571, 0.75, 0.881, 0.75, 0.881, 0.6667, 0.8571, 0.6667, 0.8571, 0.8333, 0.881, 0.8333, 0.881, 0.75, 0.8571, 0.75, 0.8571, 0.9167, 0.881, 0.9167, 0.881, 0.8333, 0.8571, 0.8333, 0.881, 1.0, 0.9048, 1.0, 0.9048, 0.9167, 0.881, 0.9167, 0.881, 0.08333, 0.9048, 0.08333, 0.9048, 0.0, 0.881, 0.0, 0.881, 0.1667, 0.9048, 0.1667, 0.9048, 0.08333, 0.881, 0.08333, 0.881, 0.25, 0.9048, 0.25, 0.9048, 0.1667, 0.881, 0.1667, 0.881, 0.3333, 0.9048, 0.3333, 0.9048, 0.25, 0.881, 0.25, 0.881, 0.4167, 0.9048, 0.4167, 0.9048, 0.3333, 0.881, 0.3333, 0.881, 0.5, 0.9048, 0.5, 0.9048, 0.4167, 0.881, 0.4167, 0.881, 0.5833, 0.9048, 0.5833, 0.9048, 0.5, 0.881, 0.5, 0.881, 0.6667, 0.9048, 0.6667, 0.9048, 0.5833, 0.881, 0.5833, 0.881, 0.75, 0.9048, 0.75, 0.9048, 0.6667, 0.881, 0.6667, 0.881, 0.8333, 0.9048, 0.8333, 0.9048, 0.75, 0.881, 0.75, 0.881, 0.9167, 0.9048, 0.9167, 0.9048, 0.8333, 0.881, 0.8333, 0.9048, 1.0, 0.9286, 1.0, 0.9286, 0.9167, 0.9048, 0.9167, 0.9048, 0.08333, 0.9286, 0.08333, 0.9286, 0.0, 0.9048, 0.0, 0.9048, 0.1667, 0.9286, 0.1667, 0.9286, 0.08333, 0.9048, 0.08333, 0.9048, 0.25, 0.9286, 0.25, 0.9286, 0.1667, 0.9048, 0.1667, 0.9048, 0.3333, 0.9286, 0.3333, 0.9286, 0.25, 0.9048, 0.25, 0.9048, 0.4167, 0.9286, 0.4167, 0.9286, 0.3333, 0.9048, 0.3333, 0.9048, 0.5, 0.9286, 0.5, 0.9286, 0.4167, 0.9048, 0.4167, 0.9048, 0.5833, 0.9286, 0.5833, 0.9286, 0.5, 0.9048, 0.5, 0.9048, 0.6667, 0.9286, 0.6667, 0.9286, 0.5833, 0.9048, 0.5833, 0.9048, 0.75, 0.9286, 0.75, 0.9286, 0.6667, 0.9048, 0.6667, 0.9048, 0.8333, 0.9286, 0.8333, 0.9286, 0.75, 0.9048, 0.75, 0.9048, 0.9167, 0.9286, 0.9167, 0.9286, 0.8333, 0.9048, 0.8333, 0.9286, 1.0, 0.9524, 1.0, 0.9524, 0.9167, 0.9286, 0.9167, 0.9286, 0.08333, 0.9524, 0.08333, 0.9524, 0.0, 0.9286, 0.0, 0.9286, 0.1667, 0.9524, 0.1667, 0.9524, 0.08333, 0.9286, 0.08333, 0.9286, 0.25, 0.9524, 0.25, 0.9524, 0.1667, 0.9286, 0.1667, 0.9286, 0.3333, 0.9524, 0.3333, 0.9524, 0.25, 0.9286, 0.25, 0.9286, 0.4167, 0.9524, 0.4167, 0.9524, 0.3333, 0.9286, 0.3333, 0.9286, 0.5, 0.9524, 0.5, 0.9524, 0.4167, 0.9286, 0.4167, 0.9286, 0.5833, 0.9524, 0.5833, 0.9524, 0.5, 0.9286, 0.5, 0.9286, 0.6667, 0.9524, 0.6667, 0.9524, 0.5833, 0.9286, 0.5833, 0.9286, 0.75, 0.9524, 0.75, 0.9524, 0.6667, 0.9286, 0.6667, 0.9286, 0.8333, 0.9524, 0.8333, 0.9524, 0.75, 0.9286, 0.75, 0.9286, 0.9167, 0.9524, 0.9167, 0.9524, 0.8333, 0.9286, 0.8333, 0.9524, 1.0, 0.9762, 1.0, 0.9762, 0.9167, 0.9524, 0.9167, 0.9524, 0.08333, 0.9762, 0.08333, 0.9762, 0.0, 0.9524, 0.0, 0.9524, 0.1667, 0.9762, 0.1667, 0.9762, 0.08333, 0.9524, 0.08333, 0.9524, 0.25, 0.9762, 0.25, 0.9762, 0.1667, 0.9524, 0.1667, 0.9524, 0.3333, 0.9762, 0.3333, 0.9762, 0.25, 0.9524, 0.25, 0.9524, 0.4167, 0.9762, 0.4167, 0.9762, 0.3333, 0.9524, 0.3333, 0.9524, 0.5, 0.9762, 0.5, 0.9762, 0.4167, 0.9524, 0.4167, 0.9524, 0.5833, 0.9762, 0.5833, 0.9762, 0.5, 0.9524, 0.5, 0.9524, 0.6667, 0.9762, 0.6667, 0.9762, 0.5833, 0.9524, 0.5833, 0.9524, 0.75, 0.9762, 0.75, 0.9762, 0.6667, 0.9524, 0.6667, 0.9524, 0.8333, 0.9762, 0.8333, 0.9762, 0.75, 0.9524, 0.75, 0.9524, 0.9167, 0.9762, 0.9167, 0.9762, 0.8333, 0.9524, 0.8333, 0.9762, 1.0, 1.0, 1.0, 1.0, 0.9167, 0.9762, 0.9167, 0.9762, 0.08333, 1.0, 0.08333, 1.0, 0.0, 0.9762, 0.0, 0.9762, 0.1667, 1.0, 0.1667, 1.0, 0.08333, 0.9762, 0.08333, 0.9762, 0.25, 1.0, 0.25, 1.0, 0.1667, 0.9762, 0.1667, 0.9762, 0.3333, 1.0, 0.3333, 1.0, 0.25, 0.9762, 0.25, 0.9762, 0.4167, 1.0, 0.4167, 1.0, 0.3333, 0.9762, 0.3333, 0.9762, 0.5, 1.0, 0.5, 1.0, 0.4167, 0.9762, 0.4167, 0.9762, 0.5833, 1.0, 0.5833, 1.0, 0.5, 0.9762, 0.5, 0.9762, 0.6667, 1.0, 0.6667, 1.0, 0.5833, 0.9762, 0.5833, 0.9762, 0.75, 1.0, 0.75, 1.0, 0.6667, 0.9762, 0.6667, 0.9762, 0.8333, 1.0, 0.8333, 1.0, 0.75, 0.9762, 0.75, 0.9762, 0.9167, 1.0, 0.9167, 1.0, 0.8333, 0.9762, 0.8333])
_ca = me_gpencil_mesh_data.color_attributes.new('Col', 'FLOAT_COLOR', 'POINT')
_ca.data.foreach_set('color', [0.003709, 0.00574, 0.09681, 0.6, 0.003709, 0.00574, 0.09681, 0.6, 0.003709, 0.00574, 0.09681, 0.6, 0.003709, 0.00574, 0.09681, 0.6, 0.003709, 0.00574, 0.09681, 0.6, 0.003709, 0.00574, 0.09681, 0.6, 0.003709, 0.00574, 0.09681, 0.6, 0.003709, 0.00574, 0.09681, 0.6, 0.003709, 0.00574, 0.09681, 0.6, 0.003709, 0.00574, 0.09681, 0.6, 0.003709, 0.00574, 0.09681, 0.6, 0.003709, 0.00574, 0.09681, 0.6, 0.003709, 0.00574, 0.09681, 0.6, 0.01769, 0.02738, 0.4617, 0.6, 0.01769, 0.02738, 0.4617, 0.6, 0.01769, 0.02738, 0.4617, 0.6, 0.01769, 0.02738, 0.4617, 0.6, 0.01769, 0.02738, 0.4617, 0.6, 0.01769, 0.02738, 0.4617, 0.6, 0.01769, 0.02738, 0.4617, 0.6, 0.01769, 0.02738, 0.4617, 0.6, 0.01769, 0.02738, 0.4617, 0.6, 0.01769, 0.02738, 0.4617, 0.6, 0.01769, 0.02738, 0.4617, 0.6, 0.01769, 0.02738, 0.4617, 0.6, 0.03602, 0.05575, 0.9401, 0.6, 0.03602, 0.05575, 0.9401, 0.6, 0.03602, 0.05575, 0.9401, 0.6, 0.03602, 0.05575, 0.9401, 0.6, 0.03602, 0.05575, 0.9401, 0.6, 0.03602, 0.05575, 0.9401, 0.6, 0.03602, 0.05575, 0.9401, 0.6, 0.03602, 0.05575, 0.9401, 0.6, 0.03602, 0.05575, 0.9401, 0.6, 0.03602, 0.05575, 0.9401, 0.6, 0.03602, 0.05575, 0.9401, 0.6, 0.03602, 0.05575, 0.9401, 0.6, 0.03828, 0.05925, 0.9992, 0.6, 0.03828, 0.05925, 0.9992, 0.6, 0.03828, 0.05925, 0.9992, 0.6, 0.03828, 0.05925, 0.9992, 0.6, 0.03828, 0.05925, 0.9992, 0.6, 0.03828, 0.05925, 0.9992, 0.6, 0.03828, 0.05925, 0.9992, 0.6, 0.03828, 0.05925, 0.9992, 0.6, 0.03828, 0.05925, 0.9992, 0.6, 0.03828, 0.05925, 0.9992, 0.6, 0.03828, 0.05925, 0.9992, 0.6, 0.03828, 0.05925, 0.9992, 0.6, 0.03828, 0.05925, 0.9992, 0.6, 0.03828, 0.05925, 0.9991, 0.6, 0.03828, 0.05925, 0.9991, 0.6, 0.03828, 0.05925, 0.9991, 0.6, 0.03828, 0.05925, 0.9991, 0.6, 0.03828, 0.05925, 0.9991, 0.6, 0.03828, 0.05925, 0.9991, 0.6, 0.03828, 0.05925, 0.9991, 0.6, 0.03828, 0.05925, 0.9991, 0.6, 0.03828, 0.05925, 0.9991, 0.6, 0.03828, 0.05925, 0.9991, 0.6, 0.03828, 0.05925, 0.9991, 0.6, 0.03828, 0.05925, 0.9991, 0.6, 0.03804, 0.05887, 0.9928, 0.6, 0.03804, 0.05887, 0.9928, 0.6, 0.03804, 0.05887, 0.9928, 0.6, 0.03804, 0.05887, 0.9928, 0.6, 0.03804, 0.05887, 0.9928, 0.6, 0.03804, 0.05887, 0.9928, 0.6, 0.03804, 0.05887, 0.9928, 0.6, 0.03804, 0.05887, 0.9928, 0.6, 0.03804, 0.05887, 0.9928, 0.6, 0.03804, 0.05887, 0.9928, 0.6, 0.03804, 0.05887, 0.9928, 0.6, 0.03804, 0.05887, 0.9928, 0.6, 0.03826, 0.05922, 0.9986, 0.6, 0.03826, 0.05922, 0.9986, 0.6, 0.03826, 0.05922, 0.9986, 0.6, 0.03826, 0.05922, 0.9986, 0.6, 0.03826, 0.05922, 0.9986, 0.6, 0.03826, 0.05922, 0.9986, 0.6, 0.03826, 0.05922, 0.9986, 0.6, 0.03826, 0.05922, 0.9986, 0.6, 0.03826, 0.05922, 0.9986, 0.6, 0.03826, 0.05922, 0.9986, 0.6, 0.03826, 0.05922, 0.9986, 0.6, 0.03826, 0.05922, 0.9986, 0.6, 0.03791, 0.05867, 0.9895, 0.6, 0.03791, 0.05867, 0.9895, 0.6, 0.03791, 0.05867, 0.9895, 0.6, 0.03791, 0.05867, 0.9895, 0.6, 0.03791, 0.05867, 0.9895, 0.6, 0.03791, 0.05867, 0.9895, 0.6, 0.03791, 0.05867, 0.9895, 0.6, 0.03791, 0.05867, 0.9895, 0.6, 0.03791, 0.05867, 0.9895, 0.6, 0.03791, 0.05867, 0.9895, 0.6, 0.03791, 0.05867, 0.9895, 0.6, 0.03791, 0.05867, 0.9895, 0.6, 0.03791, 0.05867, 0.9895, 0.6, 0.02847, 0.04406, 0.7431, 0.5801, 0.02847, 0.04406, 0.7431, 0.5801, 0.02847, 0.04406, 0.7431, 0.5801, 0.02847, 0.04406, 0.7431, 0.5801, 0.02847, 0.04406, 0.7431, 0.5801, 0.02847, 0.04406, 0.7431, 0.5801, 0.02847, 0.04406, 0.7431, 0.5801, 0.02847, 0.04406, 0.7431, 0.5801, 0.02847, 0.04406, 0.7431, 0.5801, 0.02847, 0.04406, 0.7431, 0.5801, 0.02847, 0.04406, 0.7431, 0.5801, 0.02847, 0.04406, 0.7431, 0.5801, 0.0, 0.0, 0.0, 0.3715, 0.0, 0.0, 0.0, 0.3715, 0.0, 0.0, 0.0, 0.3715, 0.0, 0.0, 0.0, 0.3715, 0.0, 0.0, 0.0, 0.3715, 0.0, 0.0, 0.0, 0.3715, 0.0, 0.0, 0.0, 0.3715, 0.0, 0.0, 0.0, 0.3715, 0.0, 0.0, 0.0, 0.3715, 0.0, 0.0, 0.0, 0.3715, 0.0, 0.0, 0.0, 0.3715, 0.0, 0.0, 0.0, 0.3715, 0.0, 0.0, 0.0, 0.2038, 0.0, 0.0, 0.0, 0.2038, 0.0, 0.0, 0.0, 0.2038, 0.0, 0.0, 0.0, 0.2038, 0.0, 0.0, 0.0, 0.2038, 0.0, 0.0, 0.0, 0.2038, 0.0, 0.0, 0.0, 0.2038, 0.0, 0.0, 0.0, 0.2038, 0.0, 0.0, 0.0, 0.2038, 0.0, 0.0, 0.0, 0.2038, 0.0, 0.0, 0.0, 0.2038, 0.0, 0.0, 0.0, 0.2038, 0.0, 0.0, 0.0, 0.0696, 0.0, 0.0, 0.0, 0.0696, 0.0, 0.0, 0.0, 0.0696, 0.0, 0.0, 0.0, 0.0696, 0.0, 0.0, 0.0, 0.0696, 0.0, 0.0, 0.0, 0.0696, 0.0, 0.0, 0.0, 0.0696, 0.0, 0.0, 0.0, 0.0696, 0.0, 0.0, 0.0, 0.0696, 0.0, 0.0, 0.0, 0.0696, 0.0, 0.0, 0.0, 0.0696, 0.0, 0.0, 0.0, 0.0696, 0.0, 0.0, 0.0, 0.0696, 0.0, 0.0, 0.0, 0.01035, 0.0, 0.0, 0.0, 0.01035, 0.0, 0.0, 0.0, 0.01035, 0.0, 0.0, 0.0, 0.01035, 0.0, 0.0, 0.0, 0.01035, 0.0, 0.0, 0.0, 0.01035, 0.0, 0.0, 0.0, 0.01035, 0.0, 0.0, 0.0, 0.01035, 0.0, 0.0, 0.0, 0.01035, 0.0, 0.0, 0.0, 0.01035, 0.0, 0.0, 0.0, 0.01035, 0.0, 0.0, 0.0, 0.01035, 0.0, 0.0, 0.0, 0.03064, 0.0, 0.0, 0.0, 0.03064, 0.0, 0.0, 0.0, 0.03064, 0.0, 0.0, 0.0, 0.03064, 0.0, 0.0, 0.0, 0.03064, 0.0, 0.0, 0.0, 0.03064, 0.0, 0.0, 0.0, 0.03064, 0.0, 0.0, 0.0, 0.03064, 0.0, 0.0, 0.0, 0.03064, 0.0, 0.0, 0.0, 0.03064, 0.0, 0.0, 0.0, 0.03064, 0.0, 0.0, 0.0, 0.03064, 0.0, 0.0, 0.0, 0.0381, 0.0, 0.0, 0.0, 0.0381, 0.0, 0.0, 0.0, 0.0381, 0.0, 0.0, 0.0, 0.0381, 0.0, 0.0, 0.0, 0.0381, 0.0, 0.0, 0.0, 0.0381, 0.0, 0.0, 0.0, 0.0381, 0.0, 0.0, 0.0, 0.0381, 0.0, 0.0, 0.0, 0.0381, 0.0, 0.0, 0.0, 0.0381, 0.0, 0.0, 0.0, 0.0381, 0.0, 0.0, 0.0, 0.0381, 0.0, 0.0, 0.0, 0.02345, 0.0, 0.0, 0.0, 0.02345, 0.0, 0.0, 0.0, 0.02345, 0.0, 0.0, 0.0, 0.02345, 0.0, 0.0, 0.0, 0.02345, 0.0, 0.0, 0.0, 0.02345, 0.0, 0.0, 0.0, 0.02345, 0.0, 0.0, 0.0, 0.02345, 0.0, 0.0, 0.0, 0.02345, 0.0, 0.0, 0.0, 0.02345, 0.0, 0.0, 0.0, 0.02345, 0.0, 0.0, 0.0, 0.02345, 0.0, 0.0, 0.0, 0.02345, 0.0, 0.0, 0.0, 0.02347, 0.0, 0.0, 0.0, 0.02347, 0.0, 0.0, 0.0, 0.02347, 0.0, 0.0, 0.0, 0.02347, 0.0, 0.0, 0.0, 0.02347, 0.0, 0.0, 0.0, 0.02347, 0.0, 0.0, 0.0, 0.02347, 0.0, 0.0, 0.0, 0.02347, 0.0, 0.0, 0.0, 0.02347, 0.0, 0.0, 0.0, 0.02347, 0.0, 0.0, 0.0, 0.02347, 0.0, 0.0, 0.0, 0.02347, 0.0, 0.0, 0.0, 0.1129, 0.0, 0.0, 0.0, 0.1129, 0.0, 0.0, 0.0, 0.1129, 0.0, 0.0, 0.0, 0.1129, 0.0, 0.0, 0.0, 0.1129, 0.0, 0.0, 0.0, 0.1129, 0.0, 0.0, 0.0, 0.1129, 0.0, 0.0, 0.0, 0.1129, 0.0, 0.0, 0.0, 0.1129, 0.0, 0.0, 0.0, 0.1129, 0.0, 0.0, 0.0, 0.1129, 0.0, 0.0, 0.0, 0.1129, 0.0, 0.0, 0.0, 0.2152, 0.0, 0.0, 0.0, 0.2152, 0.0, 0.0, 0.0, 0.2152, 0.0, 0.0, 0.0, 0.2152, 0.0, 0.0, 0.0, 0.2152, 0.0, 0.0, 0.0, 0.2152, 0.0, 0.0, 0.0, 0.2152, 0.0, 0.0, 0.0, 0.2152, 0.0, 0.0, 0.0, 0.2152, 0.0, 0.0, 0.0, 0.2152, 0.0, 0.0, 0.0, 0.2152, 0.0, 0.0, 0.0, 0.2152, 0.0, 0.0, 0.0, 0.5203, 0.0, 0.0, 0.0, 0.5203, 0.0, 0.0, 0.0, 0.5203, 0.0, 0.0, 0.0, 0.5203, 0.0, 0.0, 0.0, 0.5203, 0.0, 0.0, 0.0, 0.5203, 0.0, 0.0, 0.0, 0.5203, 0.0, 0.0, 0.0, 0.5203, 0.0, 0.0, 0.0, 0.5203, 0.0, 0.0, 0.0, 0.5203, 0.0, 0.0, 0.0, 0.5203, 0.0, 0.0, 0.0, 0.5203, 0.0, 0.0, 0.0, 0.5203, 0.2318, 0.02325, 0.4288, 0.6, 0.2318, 0.02325, 0.4288, 0.6, 0.2318, 0.02325, 0.4288, 0.6, 0.2318, 0.02325, 0.4288, 0.6, 0.2318, 0.02325, 0.4288, 0.6, 0.2318, 0.02325, 0.4288, 0.6, 0.2318, 0.02325, 0.4288, 0.6, 0.2318, 0.02325, 0.4288, 0.6, 0.2318, 0.02325, 0.4288, 0.6, 0.2318, 0.02325, 0.4288, 0.6, 0.2318, 0.02325, 0.4288, 0.6, 0.2318, 0.02325, 0.4288, 0.6, 0.2159, 0.02165, 0.3993, 0.6, 0.2159, 0.02165, 0.3993, 0.6, 0.2159, 0.02165, 0.3993, 0.6, 0.2159, 0.02165, 0.3993, 0.6, 0.2159, 0.02165, 0.3993, 0.6, 0.2159, 0.02165, 0.3993, 0.6, 0.2159, 0.02165, 0.3993, 0.6, 0.2159, 0.02165, 0.3993, 0.6, 0.2159, 0.02165, 0.3993, 0.6, 0.2159, 0.02165, 0.3993, 0.6, 0.2159, 0.02165, 0.3993, 0.6, 0.2159, 0.02165, 0.3993, 0.6, 0.2316, 0.02323, 0.4285, 0.6, 0.2316, 0.02323, 0.4285, 0.6, 0.2316, 0.02323, 0.4285, 0.6, 0.2316, 0.02323, 0.4285, 0.6, 0.2316, 0.02323, 0.4285, 0.6, 0.2316, 0.02323, 0.4285, 0.6, 0.2316, 0.02323, 0.4285, 0.6, 0.2316, 0.02323, 0.4285, 0.6, 0.2316, 0.02323, 0.4285, 0.6, 0.2316, 0.02323, 0.4285, 0.6, 0.2316, 0.02323, 0.4285, 0.6, 0.2316, 0.02323, 0.4285, 0.6, 0.2316, 0.02323, 0.4285, 0.6, 0.328, 0.03291, 0.6069, 0.6, 0.328, 0.03291, 0.6069, 0.6, 0.328, 0.03291, 0.6069, 0.6, 0.328, 0.03291, 0.6069, 0.6, 0.328, 0.03291, 0.6069, 0.6, 0.328, 0.03291, 0.6069, 0.6, 0.328, 0.03291, 0.6069, 0.6, 0.328, 0.03291, 0.6069, 0.6, 0.328, 0.03291, 0.6069, 0.6, 0.328, 0.03291, 0.6069, 0.6, 0.328, 0.03291, 0.6069, 0.6, 0.328, 0.03291, 0.6069, 0.6, 0.4853, 0.04868, 0.8978, 0.6, 0.4853, 0.04868, 0.8978, 0.6, 0.4853, 0.04868, 0.8978, 0.6, 0.4853, 0.04868, 0.8978, 0.6, 0.4853, 0.04868, 0.8978, 0.6, 0.4853, 0.04868, 0.8978, 0.6, 0.4853, 0.04868, 0.8978, 0.6, 0.4853, 0.04868, 0.8978, 0.6, 0.4853, 0.04868, 0.8978, 0.6, 0.4853, 0.04868, 0.8978, 0.6, 0.4853, 0.04868, 0.8978, 0.6, 0.4853, 0.04868, 0.8978, 0.6, 0.5398, 0.05415, 0.9987, 0.5605, 0.5398, 0.05415, 0.9987, 0.5605, 0.5398, 0.05415, 0.9987, 0.5605, 0.5398, 0.05415, 0.9987, 0.5605, 0.5398, 0.05415, 0.9987, 0.5605, 0.5398, 0.05415, 0.9987, 0.5605, 0.5398, 0.05415, 0.9987, 0.5605, 0.5398, 0.05415, 0.9987, 0.5605, 0.5398, 0.05415, 0.9987, 0.5605, 0.5398, 0.05415, 0.9987, 0.5605, 0.5398, 0.05415, 0.9987, 0.5605, 0.5398, 0.05415, 0.9987, 0.5605, 0.5314, 0.05331, 0.9831, 0.1426, 0.5314, 0.05331, 0.9831, 0.1426, 0.5314, 0.05331, 0.9831, 0.1426, 0.5314, 0.05331, 0.9831, 0.1426, 0.5314, 0.05331, 0.9831, 0.1426, 0.5314, 0.05331, 0.9831, 0.1426, 0.5314, 0.05331, 0.9831, 0.1426, 0.5314, 0.05331, 0.9831, 0.1426, 0.5314, 0.05331, 0.9831, 0.1426, 0.5314, 0.05331, 0.9831, 0.1426, 0.5314, 0.05331, 0.9831, 0.1426, 0.5314, 0.05331, 0.9831, 0.1426, 0.5314, 0.05331, 0.9831, 0.1426, 0.4357, 0.04371, 0.8061, 0.0, 0.4357, 0.04371, 0.8061, 0.0, 0.4357, 0.04371, 0.8061, 0.0, 0.4357, 0.04371, 0.8061, 0.0, 0.4357, 0.04371, 0.8061, 0.0, 0.4357, 0.04371, 0.8061, 0.0, 0.4357, 0.04371, 0.8061, 0.0, 0.4357, 0.04371, 0.8061, 0.0, 0.4357, 0.04371, 0.8061, 0.0, 0.4357, 0.04371, 0.8061, 0.0, 0.4357, 0.04371, 0.8061, 0.0, 0.4357, 0.04371, 0.8061, 0.0, 0.5018, 0.05034, 0.9284, 0.0, 0.5018, 0.05034, 0.9284, 0.0, 0.5018, 0.05034, 0.9284, 0.0, 0.5018, 0.05034, 0.9284, 0.0, 0.5018, 0.05034, 0.9284, 0.0, 0.5018, 0.05034, 0.9284, 0.0, 0.5018, 0.05034, 0.9284, 0.0, 0.5018, 0.05034, 0.9284, 0.0, 0.5018, 0.05034, 0.9284, 0.0, 0.5018, 0.05034, 0.9284, 0.0, 0.5018, 0.05034, 0.9284, 0.0, 0.5018, 0.05034, 0.9284, 0.0, 0.4965, 0.0498, 0.9185, 0.0, 0.4965, 0.0498, 0.9185, 0.0, 0.4965, 0.0498, 0.9185, 0.0, 0.4965, 0.0498, 0.9185, 0.0, 0.4965, 0.0498, 0.9185, 0.0, 0.4965, 0.0498, 0.9185, 0.0, 0.4965, 0.0498, 0.9185, 0.0, 0.4965, 0.0498, 0.9185, 0.0, 0.4965, 0.0498, 0.9185, 0.0, 0.4965, 0.0498, 0.9185, 0.0, 0.4965, 0.0498, 0.9185, 0.0, 0.4965, 0.0498, 0.9185, 0.0, 0.5139, 0.05156, 0.9508, 0.0, 0.5139, 0.05156, 0.9508, 0.0, 0.5139, 0.05156, 0.9508, 0.0, 0.5139, 0.05156, 0.9508, 0.0, 0.5139, 0.05156, 0.9508, 0.0, 0.5139, 0.05156, 0.9508, 0.0, 0.5139, 0.05156, 0.9508, 0.0, 0.5139, 0.05156, 0.9508, 0.0, 0.5139, 0.05156, 0.9508, 0.0, 0.5139, 0.05156, 0.9508, 0.0, 0.5139, 0.05156, 0.9508, 0.0, 0.5139, 0.05156, 0.9508, 0.0, 0.5139, 0.05156, 0.9508, 0.0, 0.5305, 0.05322, 0.9815, 0.0, 0.5305, 0.05322, 0.9815, 0.0, 0.5305, 0.05322, 0.9815, 0.0, 0.5305, 0.05322, 0.9815, 0.0, 0.5305, 0.05322, 0.9815, 0.0, 0.5305, 0.05322, 0.9815, 0.0, 0.5305, 0.05322, 0.9815, 0.0, 0.5305, 0.05322, 0.9815, 0.0, 0.5305, 0.05322, 0.9815, 0.0, 0.5305, 0.05322, 0.9815, 0.0, 0.5305, 0.05322, 0.9815, 0.0, 0.5305, 0.05322, 0.9815, 0.0, 0.5394, 0.05411, 0.998, 0.0, 0.5394, 0.05411, 0.998, 0.0, 0.5394, 0.05411, 0.998, 0.0, 0.5394, 0.05411, 0.998, 0.0, 0.5394, 0.05411, 0.998, 0.0, 0.5394, 0.05411, 0.998, 0.0, 0.5394, 0.05411, 0.998, 0.0, 0.5394, 0.05411, 0.998, 0.0, 0.5394, 0.05411, 0.998, 0.0, 0.5394, 0.05411, 0.998, 0.0, 0.5394, 0.05411, 0.998, 0.0, 0.5394, 0.05411, 0.998, 0.0, 0.5395, 0.05412, 0.9981, 0.0, 0.5395, 0.05412, 0.9981, 0.0, 0.5395, 0.05412, 0.9981, 0.0, 0.5395, 0.05412, 0.9981, 0.0, 0.5395, 0.05412, 0.9981, 0.0, 0.5395, 0.05412, 0.9981, 0.0, 0.5395, 0.05412, 0.9981, 0.0, 0.5395, 0.05412, 0.9981, 0.0, 0.5395, 0.05412, 0.9981, 0.0, 0.5395, 0.05412, 0.9981, 0.0, 0.5395, 0.05412, 0.9981, 0.0, 0.5395, 0.05412, 0.9981, 0.0, 0.5397, 0.05414, 0.9985, 0.0, 0.5397, 0.05414, 0.9985, 0.0, 0.5397, 0.05414, 0.9985, 0.0, 0.5397, 0.05414, 0.9985, 0.0, 0.5397, 0.05414, 0.9985, 0.0, 0.5397, 0.05414, 0.9985, 0.0, 0.5397, 0.05414, 0.9985, 0.0, 0.5397, 0.05414, 0.9985, 0.0, 0.5397, 0.05414, 0.9985, 0.0, 0.5397, 0.05414, 0.9985, 0.0, 0.5397, 0.05414, 0.9985, 0.0, 0.5397, 0.05414, 0.9985, 0.0, 0.5397, 0.05414, 0.9985, 0.0, 0.54, 0.05417, 0.999, 0.03392, 0.54, 0.05417, 0.999, 0.03392, 0.54, 0.05417, 0.999, 0.03392, 0.54, 0.05417, 0.999, 0.03392, 0.54, 0.05417, 0.999, 0.03392, 0.54, 0.05417, 0.999, 0.03392, 0.54, 0.05417, 0.999, 0.03392, 0.54, 0.05417, 0.999, 0.03392, 0.54, 0.05417, 0.999, 0.03392, 0.54, 0.05417, 0.999, 0.03392, 0.54, 0.05417, 0.999, 0.03392, 0.54, 0.05417, 0.999, 0.03392, 0.54, 0.05417, 0.9991, 0.09207, 0.54, 0.05417, 0.9991, 0.09207, 0.54, 0.05417, 0.9991, 0.09207, 0.54, 0.05417, 0.9991, 0.09207, 0.54, 0.05417, 0.9991, 0.09207, 0.54, 0.05417, 0.9991, 0.09207, 0.54, 0.05417, 0.9991, 0.09207, 0.54, 0.05417, 0.9991, 0.09207, 0.54, 0.05417, 0.9991, 0.09207, 0.54, 0.05417, 0.9991, 0.09207, 0.54, 0.05417, 0.9991, 0.09207, 0.54, 0.05417, 0.9991, 0.09207, 0.5401, 0.05418, 0.9992, 0.1699, 0.5401, 0.05418, 0.9992, 0.1699, 0.5401, 0.05418, 0.9992, 0.1699, 0.5401, 0.05418, 0.9992, 0.1699, 0.5401, 0.05418, 0.9992, 0.1699, 0.5401, 0.05418, 0.9992, 0.1699, 0.5401, 0.05418, 0.9992, 0.1699, 0.5401, 0.05418, 0.9992, 0.1699, 0.5401, 0.05418, 0.9992, 0.1699, 0.5401, 0.05418, 0.9992, 0.1699, 0.5401, 0.05418, 0.9992, 0.1699, 0.5401, 0.05418, 0.9992, 0.1699, 0.5404, 0.05421, 0.9998, 0.3849, 0.5404, 0.05421, 0.9998, 0.3849, 0.5404, 0.05421, 0.9998, 0.3849, 0.5404, 0.05421, 0.9998, 0.3849, 0.5404, 0.05421, 0.9998, 0.3849, 0.5404, 0.05421, 0.9998, 0.3849, 0.5404, 0.05421, 0.9998, 0.3849, 0.5404, 0.05421, 0.9998, 0.3849, 0.5404, 0.05421, 0.9998, 0.3849, 0.5404, 0.05421, 0.9998, 0.3849, 0.5404, 0.05421, 0.9998, 0.3849, 0.5404, 0.05421, 0.9998, 0.3849, 0.5404, 0.05421, 0.9998, 0.3849, 0.5405, 0.05422, 1.0, 0.5253, 0.5405, 0.05422, 1.0, 0.5253, 0.5405, 0.05422, 1.0, 0.5253, 0.5405, 0.05422, 1.0, 0.5253, 0.5405, 0.05422, 1.0, 0.5253, 0.5405, 0.05422, 1.0, 0.5253, 0.5405, 0.05422, 1.0, 0.5253, 0.5405, 0.05422, 1.0, 0.5253, 0.5405, 0.05422, 1.0, 0.5253, 0.5405, 0.05422, 1.0, 0.5253, 0.5405, 0.05422, 1.0, 0.5253, 0.5405, 0.05422, 1.0, 0.5253, 0.5405, 0.05422, 1.0, 0.5955, 0.5405, 0.05422, 1.0, 0.5955, 0.5405, 0.05422, 1.0, 0.5955, 0.5405, 0.05422, 1.0, 0.5955, 0.5405, 0.05422, 1.0, 0.5955, 0.5405, 0.05422, 1.0, 0.5955, 0.5405, 0.05422, 1.0, 0.5955, 0.5405, 0.05422, 1.0, 0.5955, 0.5405, 0.05422, 1.0, 0.5955, 0.5405, 0.05422, 1.0, 0.5955, 0.5405, 0.05422, 1.0, 0.5955, 0.5405, 0.05422, 1.0, 0.5955, 0.00786, 0.0007884, 0.01454, 0.6, 0.00786, 0.0007884, 0.01454, 0.6, 0.00786, 0.0007884, 0.01454, 0.6, 0.00786, 0.0007884, 0.01454, 0.6, 0.00786, 0.0007884, 0.01454, 0.6, 0.00786, 0.0007884, 0.01454, 0.6, 0.00786, 0.0007884, 0.01454, 0.6, 0.00786, 0.0007884, 0.01454, 0.6, 0.00786, 0.0007884, 0.01454, 0.6, 0.00786, 0.0007884, 0.01454, 0.6, 0.00786, 0.0007884, 0.01454, 0.6, 0.00786, 0.0007884, 0.01454, 0.6, 0.0, 0.0, 0.0, 0.6])
me_gpencil_mesh_data.materials.append(mat_mt_vertexcoloralpha)
me_gpencil_mesh_data.auto_texspace = False
me_gpencil_mesh_data.update()

# ---- objects
ob_light = bpy.data.objects.new('Light', light_light)
ob_camera = bpy.data.objects.new('Camera', cam_camera)
ob_gpencil = bpy.data.objects.new('GPencil', None)
ob_gpencil_mesh = bpy.data.objects.new('GPencil_mesh', me_gpencil_mesh_data)

# ---- transforms, parenting, visibility, modifiers, constraints
ob_light.location = (4.076, 1.005, 5.904)
ob_light.rotation_euler = (0.6503, 0.05522, 1.866)
ob_light.lock_rotations_4d = False
ob_light.empty_display_type = 'ARROWS'
ob_light.color = (0.0, 0.0, 0.0, 0.0)
ob_light.lineart.crease_threshold = 0.0
ob_camera.location = (7.359, -6.926, 4.958)
ob_camera.rotation_euler = (1.109, 0.0, 0.8149)
ob_camera.lock_rotations_4d = False
ob_camera.empty_display_type = 'ARROWS'
ob_camera.color = (0.0, 0.0, 0.0, 0.0)
ob_camera.display_type = 'WIRE'
ob_camera.lineart.crease_threshold = 0.0
ob_gpencil.location = (0.0, 0.0, 0.0)
ob_gpencil.empty_image_offset = (0.0, 0.0)
ob_gpencil.hide_render = True
ob_gpencil.use_grease_pencil_lights = True
ob_gpencil_mesh.location = (2.27, -2.142, -0.9163)
ob_gpencil_mesh.rotation_euler = (0.6493, -0.0152, 0.5599)

# ---- collection membership
col_collection.objects.link(ob_light)
col_collection.objects.link(ob_camera)
col_collection.objects.link(ob_gpencil)
col_collection.objects.link(ob_gpencil_mesh)

# ---- scene / render settings (as saved in the file)
scene.camera = ob_camera
scene.frame_start = 1; scene.frame_end = 250; scene.frame_set(1)
scene.render.engine = 'BLENDER_EEVEE_NEXT'
bpy.context.view_layer.update()

